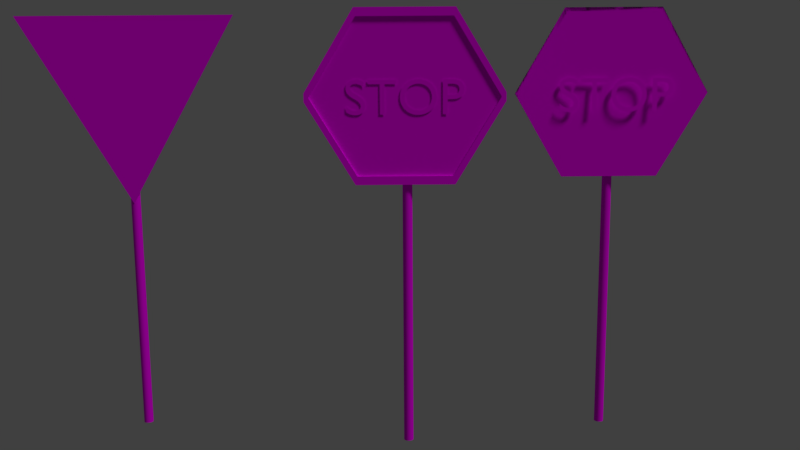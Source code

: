 # Source: stop_sign.blend  (saved by Blender 2.79.0; exported with 4.5.12 LTS)
import bpy
from mathutils import Matrix  # noqa: F401  (used for matrix-valued properties, if any)

bpy.ops.wm.read_factory_settings(use_empty=True)
scene = bpy.context.scene
scene.name = 'Scene'

# ---- collections
col_collection_1 = bpy.data.collections.new('Collection 1'); scene.collection.children.link(col_collection_1)

# ---- images (referenced by path relative to the original .blend; pixels are not part of the script)
import os
ASSET_DIR = os.environ.get("B2B_ASSET_DIR", "")  # directory of the original .blend (textures are referenced by path, not embedded)
HERE = os.path.dirname(os.path.abspath(__file__))  # packed textures are extracted next to this script under _unpacked/

def load_image(name, relpath, width, height, colorspace="sRGB"):
    """Load a texture the original file referenced (path relative to the .blend, or extracted next to this script)."""
    p = next((c for c in (os.path.join(HERE, relpath), os.path.join(ASSET_DIR, relpath)) if relpath and os.path.exists(c)), "")
    if p:
        img = bpy.data.images.load(p, check_existing=True)
        img.name = name
    else:  # same state as the original file: an image datablock whose file is absent (Cycles renders it pink)
        img = bpy.data.images.new(name, width, height)
        img.source = "FILE"
        img.filepath = "//" + (relpath or name)
    img.colorspace_settings.name = colorspace
    return img
img_pallet_png_001 = load_image('pallet.png.001', 'pallet.png', 1024, 1024, 'sRGB')

# ---- materials (node trees are filled in below, after node groups)
mat_texture = bpy.data.materials.new('Texture')
mat_texture.alpha_threshold = 0.0
mat_texture.roughness = 0.5

# ---- material node trees
mat_texture.use_nodes = True; mat_texture.node_tree.nodes.clear()
_N = mat_texture.node_tree.nodes; _L = mat_texture.node_tree.links
n0 = _N.new('ShaderNodeOutputMaterial'); n0.name = 'Material Output'; n0.location = (300, 300)
n1 = _N.new('ShaderNodeBsdfDiffuse'); n1.name = 'Diffuse BSDF'; n1.location = (10, 300)
n2 = _N.new('ShaderNodeTexImage'); n2.name = 'Image Texture'; n2.location = (-180, 300)
n2.width = 140
n2.image = img_pallet_png_001
_L.new(n1.outputs[0], n0.inputs[0])
_L.new(n2.outputs[0], n1.inputs[0])
n0.is_active_output = True

# ---- world
world_world = bpy.data.worlds.new('World'); scene.world = world_world
world_world.color = (0.05088, 0.05088, 0.05088)
world_world.use_sun_shadow = False
world_world.sun_shadow_jitter_overblur = 0.0
world_world.cycles.sampling_method = 'MANUAL'

# ---- cameras
cam_camera = bpy.data.cameras.new('Camera')
cam_camera.clip_end = 100.0
cam_camera.lens = 35.0
cam_camera.sensor_width = 32.0
cam_camera.sensor_height = 18.0
cam_camera.ortho_scale = 7.314
cam_camera.dof.focus_distance = 0.0

# ---- lights
light_lamp = bpy.data.lights.new('Lamp', 'SUN')
light_lamp.transmission_factor = 0.0
light_lamp.cutoff_distance = 30.0
light_lamp.angle = 0.1993
light_lamp.energy = 1.0
light_lamp.shadow_buffer_clip_start = 1.001
light_lamp.shadow_soft_size = 0.1
light_lamp.shadow_cascade_max_distance = 1000.0

# ---- meshes
me_cylinder_002 = bpy.data.meshes.new('Cylinder.002')
me_cylinder_002.from_pydata([(0.0, 1.0, -1.0), (0.0, 1.0, 1.0), (0.1951, 0.9808, -1.0), (0.1951, 0.9808, 1.0), (0.3827, 0.9239, -1.0), (0.3827, 0.9239, 1.0), (0.5556, 0.8315, -1.0), (0.5556, 0.8315, 1.0), (0.7071, 0.7071, -1.0), (0.7071, 0.7071, 1.0), (0.8315, 0.5556, -1.0), (0.8315, 0.5556, 1.0), (0.9239, 0.3827, -1.0), (0.9239, 0.3827, 1.0), (0.9808, 0.1951, -1.0), (0.9808, 0.1951, 1.0), (1.0, 7.55e-08, -1.0), (1.0, 7.55e-08, 1.0), (0.9808, -0.1951, -1.0), (0.9808, -0.1951, 1.0), (0.9239, -0.3827, -1.0), (0.9239, -0.3827, 1.0), (0.8315, -0.5556, -1.0), (0.8315, -0.5556, 1.0), (0.7071, -0.7071, -1.0), (0.7071, -0.7071, 1.0), (0.5556, -0.8315, -1.0), (0.5556, -0.8315, 1.0), (0.3827, -0.9239, -1.0), (0.3827, -0.9239, 1.0), (0.1951, -0.9808, -1.0), (0.1951, -0.9808, 1.0), (-3.258e-07, -1.0, -1.0), (-3.258e-07, -1.0, 1.0), (-0.1951, -0.9808, -1.0), (-0.1951, -0.9808, 1.0), (-0.3827, -0.9239, -1.0), (-0.3827, -0.9239, 1.0), (-0.5556, -0.8315, -1.0), (-0.5556, -0.8315, 1.0), (-0.7071, -0.7071, -1.0), (-0.7071, -0.7071, 1.0), (-0.8315, -0.5556, -1.0), (-0.8315, -0.5556, 1.0), (-0.9239, -0.3827, -1.0), (-0.9239, -0.3827, 1.0), (-0.9808, -0.1951, -1.0), (-0.9808, -0.1951, 1.0), (-1.0, 9.656e-07, -1.0), (-1.0, 9.656e-07, 1.0), (-0.9808, 0.1951, -1.0), (-0.9808, 0.1951, 1.0), (-0.9239, 0.3827, -1.0), (-0.9239, 0.3827, 1.0), (-0.8315, 0.5556, -1.0), (-0.8315, 0.5556, 1.0), (-0.7071, 0.7071, -1.0), (-0.7071, 0.7071, 1.0), (-0.5556, 0.8315, -1.0), (-0.5556, 0.8315, 1.0), (-0.3827, 0.9239, -1.0), (-0.3827, 0.9239, 1.0), (-0.1951, 0.9808, -1.0), (-0.1951, 0.9808, 1.0), (-7.05, -1.433, 1.131), (-7.05, -1.433, 0.938), (-8.03, -1.433, 0.938), (-8.03, -1.433, 1.021), (-9.05, -1.433, 1.021), (-9.427, -1.433, 1.022), (-9.769, -1.433, 1.023), (-10.08, -1.433, 1.025), (-10.35, -1.433, 1.029), (-10.59, -1.433, 1.032), (-10.79, -1.433, 1.037), (-10.96, -1.433, 1.042), (-11.1, -1.433, 1.048), (-11.21, -1.433, 1.054), (-11.29, -1.433, 1.061), (-11.33, -1.433, 1.068), (-11.35, -1.433, 1.075), (-11.34, -1.433, 1.083), (-11.29, -1.433, 1.09), (-11.22, -1.433, 1.097), (-11.12, -1.433, 1.103), (-10.99, -1.433, 1.109), (-10.82, -1.433, 1.114), (-10.63, -1.433, 1.119), (-10.4, -1.433, 1.123), (-10.15, -1.433, 1.126), (-9.858, -1.433, 1.129), (-9.535, -1.433, 1.13), (-9.18, -1.433, 1.131), (-8.03, -1.433, 1.106), (-9.18, -1.433, 1.106), (-9.389, -1.433, 1.105), (-9.575, -1.433, 1.104), (-9.736, -1.433, 1.103), (-9.876, -1.433, 1.101), (-9.995, -1.433, 1.099), (-10.09, -1.433, 1.096), (-10.17, -1.433, 1.093), (-10.24, -1.433, 1.09), (-10.28, -1.433, 1.087), (-10.32, -1.433, 1.083), (-10.33, -1.433, 1.08), (-10.34, -1.433, 1.076), (-10.33, -1.433, 1.072), (-10.3, -1.433, 1.067), (-10.25, -1.433, 1.064), (-10.19, -1.433, 1.06), (-10.11, -1.433, 1.057), (-10.01, -1.433, 1.054), (-9.901, -1.433, 1.052), (-9.775, -1.433, 1.05), (-9.635, -1.433, 1.048), (-9.482, -1.433, 1.047), (-9.317, -1.433, 1.046), (-9.14, -1.433, 1.046), (-8.03, -1.433, 1.046), (1.43, -1.433, 1.034), (1.401, -1.433, 1.021), (1.316, -1.433, 1.009), (1.175, -1.433, 0.9968), (0.9823, -1.433, 0.9854), (0.7387, -1.433, 0.9749), (0.4467, -1.433, 0.9653), (0.1081, -1.433, 0.9568), (-0.2748, -1.433, 0.9495), (-0.7001, -1.433, 0.9436), (-1.166, -1.433, 0.9392), (-1.67, -1.433, 0.9364), (-2.21, -1.433, 0.9355), (-2.767, -1.433, 0.9364), (-3.285, -1.433, 0.9392), (-3.761, -1.433, 0.9436), (-4.193, -1.433, 0.9495), (-4.58, -1.433, 0.9568), (-4.921, -1.433, 0.9654), (-5.213, -1.433, 0.975), (-5.456, -1.433, 0.9856), (-5.648, -1.433, 0.9969), (-5.787, -1.433, 1.009), (-5.871, -1.433, 1.021), (-5.9, -1.433, 1.034), (-5.87, -1.433, 1.047), (-5.784, -1.433, 1.06), (-5.643, -1.433, 1.072), (-5.448, -1.433, 1.084), (-5.203, -1.433, 1.094), (-4.908, -1.433, 1.104), (-4.567, -1.433, 1.112), (-4.181, -1.433, 1.119), (-3.752, -1.433, 1.125), (-3.283, -1.433, 1.129), (-2.774, -1.433, 1.132), (-2.23, -1.433, 1.133), (-1.693, -1.433, 1.132), (-1.191, -1.433, 1.129), (-0.7254, -1.433, 1.125), (-0.2985, -1.433, 1.119), (0.08715, -1.433, 1.112), (0.4292, -1.433, 1.104), (0.7251, -1.433, 1.094), (0.9726, -1.433, 1.084), (1.169, -1.433, 1.072), (1.313, -1.433, 1.06), (1.401, -1.433, 1.047), (0.4204, -1.433, 1.034), (0.3973, -1.433, 1.045), (0.3297, -1.433, 1.054), (0.2201, -1.433, 1.064), (0.07114, -1.433, 1.072), (-0.1146, -1.433, 1.08), (-0.3346, -1.433, 1.087), (-0.5863, -1.433, 1.093), (-0.867, -1.433, 1.098), (-1.174, -1.433, 1.102), (-1.506, -1.433, 1.105), (-1.858, -1.433, 1.107), (-2.23, -1.433, 1.108), (-2.603, -1.433, 1.107), (-2.958, -1.433, 1.105), (-3.291, -1.433, 1.102), (-3.599, -1.433, 1.098), (-3.881, -1.433, 1.093), (-4.133, -1.433, 1.087), (-4.354, -1.433, 1.08), (-4.54, -1.433, 1.072), (-4.689, -1.433, 1.064), (-4.799, -1.433, 1.054), (-4.866, -1.433, 1.045), (-4.89, -1.433, 1.034), (-4.866, -1.433, 1.024), (-4.799, -1.433, 1.014), (-4.689, -1.433, 1.005), (-4.54, -1.433, 0.9965), (-4.354, -1.433, 0.9888), (-4.133, -1.433, 0.9818), (-3.881, -1.433, 0.9757), (-3.599, -1.433, 0.9705), (-3.291, -1.433, 0.9664), (-2.958, -1.433, 0.9634), (-2.603, -1.433, 0.9615), (-2.23, -1.433, 0.9609), (-1.858, -1.433, 0.9615), (-1.506, -1.433, 0.9634), (-1.174, -1.433, 0.9664), (-0.867, -1.433, 0.9705), (-0.5863, -1.433, 0.9757), (-0.3346, -1.433, 0.9818), (-0.1146, -1.433, 0.9888), (0.07114, -1.433, 0.9965), (0.2201, -1.433, 1.005), (0.3297, -1.433, 1.014), (0.3973, -1.433, 1.024), (2.05, -1.433, 1.131), (7.75, -1.433, 1.131), (7.75, -1.433, 1.106), (5.39, -1.433, 1.106), (5.39, -1.433, 0.938), (4.41, -1.433, 0.938), (4.41, -1.433, 1.106), (2.05, -1.433, 1.106), (8.51, -1.433, 1.12), (8.631, -1.433, 1.122), (8.754, -1.433, 1.124), (8.877, -1.433, 1.125), (9.002, -1.433, 1.127), (9.128, -1.433, 1.128), (9.255, -1.433, 1.13), (9.383, -1.433, 1.131), (9.512, -1.433, 1.132), (9.641, -1.433, 1.132), (9.771, -1.433, 1.133), (9.9, -1.433, 1.133), (10.03, -1.433, 1.133), (10.33, -1.433, 1.133), (10.62, -1.433, 1.131), (10.88, -1.433, 1.129), (11.12, -1.433, 1.127), (11.34, -1.433, 1.123), (11.53, -1.433, 1.119), (11.7, -1.433, 1.114), (11.84, -1.433, 1.109), (11.95, -1.433, 1.103), (12.03, -1.433, 1.096), (12.08, -1.433, 1.089), (12.1, -1.433, 1.082), (12.04, -1.433, 1.069), (11.88, -1.433, 1.059), (11.64, -1.433, 1.05), (11.34, -1.433, 1.042), (10.99, -1.433, 1.035), (10.63, -1.433, 1.028), (10.26, -1.433, 1.022), (9.915, -1.433, 1.016), (9.611, -1.433, 1.009), (9.369, -1.433, 1.002), (9.208, -1.433, 0.9938), (9.15, -1.433, 0.9846), (9.158, -1.433, 0.9818), (9.18, -1.433, 0.9791), (9.217, -1.433, 0.9763), (9.269, -1.433, 0.9735), (9.337, -1.433, 0.9709), (9.42, -1.433, 0.9684), (9.52, -1.433, 0.9662), (9.635, -1.433, 0.9642), (9.766, -1.433, 0.9626), (9.914, -1.433, 0.9614), (10.08, -1.433, 0.9606), (10.26, -1.433, 0.9603), (10.43, -1.433, 0.9605), (10.59, -1.433, 0.9611), (10.75, -1.433, 0.9621), (10.91, -1.433, 0.9635), (11.07, -1.433, 0.9653), (11.22, -1.433, 0.9675), (11.37, -1.433, 0.9701), (11.52, -1.433, 0.973), (11.66, -1.433, 0.9763), (11.8, -1.433, 0.9799), (11.93, -1.433, 0.9839), (12.06, -1.433, 0.9883), (12.06, -1.433, 0.9532), (11.92, -1.433, 0.9503), (11.77, -1.433, 0.9477), (11.63, -1.433, 0.9453), (11.48, -1.433, 0.9432), (11.32, -1.433, 0.9414), (11.17, -1.433, 0.9398), (11.01, -1.433, 0.9385), (10.85, -1.433, 0.9374), (10.68, -1.433, 0.9365), (10.51, -1.433, 0.9359), (10.33, -1.433, 0.9356), (10.15, -1.433, 0.9355), (9.882, -1.433, 0.9359), (9.627, -1.433, 0.9372), (9.388, -1.433, 0.9394), (9.166, -1.433, 0.9423), (8.964, -1.433, 0.9459), (8.783, -1.433, 0.9502), (8.625, -1.433, 0.9552), (8.491, -1.433, 0.9607), (8.384, -1.433, 0.9668), (8.305, -1.433, 0.9733), (8.257, -1.433, 0.9803), (8.24, -1.433, 0.9877), (8.298, -1.433, 1.002), (8.459, -1.433, 1.014), (8.701, -1.433, 1.024), (9.005, -1.433, 1.032), (9.35, -1.433, 1.039), (9.715, -1.433, 1.046), (10.08, -1.433, 1.052), (10.43, -1.433, 1.057), (10.73, -1.433, 1.063), (10.97, -1.433, 1.07), (11.13, -1.433, 1.077), (11.19, -1.433, 1.085), (11.18, -1.433, 1.089), (11.15, -1.433, 1.092), (11.11, -1.433, 1.095), (11.05, -1.433, 1.097), (10.98, -1.433, 1.1), (10.89, -1.433, 1.102), (10.78, -1.433, 1.104), (10.67, -1.433, 1.105), (10.54, -1.433, 1.107), (10.41, -1.433, 1.107), (10.26, -1.433, 1.108), (10.11, -1.433, 1.108), (9.993, -1.433, 1.108), (9.872, -1.433, 1.108), (9.748, -1.433, 1.107), (9.62, -1.433, 1.106), (9.489, -1.433, 1.105), (9.355, -1.433, 1.104), (9.219, -1.433, 1.102), (9.081, -1.433, 1.1), (8.94, -1.433, 1.098), (8.798, -1.433, 1.095), (8.655, -1.433, 1.092), (8.51, -1.433, 1.088), (-9.609, -0.7147, 1.523), (10.39, -0.7147, 1.523), (-9.609, -0.7147, 0.5437), (10.39, -0.7147, 0.5437), (-9.609, -1.715, 0.5437), (-9.609, -1.715, 1.523), (9.992, -1.715, 1.474), (10.39, -1.715, 0.5437), (-19.61, -0.7147, 1.009), (-19.61, -0.7147, 1.058), (-18.61, -1.715, 1.03), (-18.61, -1.715, 1.037), (20.39, -0.7147, 1.058), (20.39, -0.7147, 1.009), (19.39, -1.715, 1.037), (19.39, -1.715, 1.03), (-9.209, -1.715, 1.474), (10.39, -1.715, 1.523), (9.992, -1.715, 0.5927), (-9.209, -1.715, 0.5927), (-19.61, -1.715, 1.009), (-19.61, -1.715, 1.058), (20.39, -1.715, 1.058), (20.39, -1.715, 1.009), (-9.209, -1.215, 0.5927), (-9.209, -1.215, 1.474), (9.992, -1.215, 1.474), (9.992, -1.215, 0.5927), (-18.61, -1.215, 1.03), (-18.61, -1.215, 1.037), (19.39, -1.215, 1.037), (19.39, -1.215, 1.03)], [], [(0, 1, 3, 2), (2, 3, 5, 4), (4, 5, 7, 6), (6, 7, 9, 8), (8, 9, 11, 10), (10, 11, 13, 12), (12, 13, 15, 14), (14, 15, 17, 16), (16, 17, 19, 18), (18, 19, 21, 20), (20, 21, 23, 22), (22, 23, 25, 24), (24, 25, 27, 26), (26, 27, 29, 28), (28, 29, 31, 30), (30, 31, 33, 32), (32, 33, 35, 34), (34, 35, 37, 36), (36, 37, 39, 38), (38, 39, 41, 40), (40, 41, 43, 42), (42, 43, 45, 44), (44, 45, 47, 46), (46, 47, 49, 48), (48, 49, 51, 50), (50, 51, 53, 52), (52, 53, 55, 54), (54, 55, 57, 56), (56, 57, 59, 58), (58, 59, 61, 60), (3, 1, 63, 61, 59, 57, 55, 53, 51, 49, 47, 45, 43, 41, 39, 37, 35, 33, 31, 29, 27, 25, 23, 21, 19, 17, 15, 13, 11, 9, 7, 5), (60, 61, 63, 62), (62, 63, 1, 0), (0, 2, 4, 6, 8, 10, 12, 14, 16, 18, 20, 22, 24, 26, 28, 30, 32, 34, 36, 38, 40, 42, 44, 46, 48, 50, 52, 54, 56, 58, 60, 62), (65, 64, 93), (93, 64, 92), (93, 92, 91), (93, 91, 90), (93, 90, 89), (93, 89, 88), (93, 88, 87), (93, 87, 86), (93, 86, 85), (93, 85, 94), (94, 85, 84), (65, 93, 119), (95, 94, 84), (96, 95, 84), (97, 96, 84), (97, 84, 83), (98, 97, 83), (99, 98, 83), (100, 99, 83), (100, 83, 82), (101, 100, 82), (102, 101, 82), (103, 102, 82), (103, 82, 81), (104, 103, 81), (105, 104, 81), (105, 81, 80), (106, 105, 80), (107, 106, 80), (107, 80, 79), (108, 107, 79), (108, 79, 78), (109, 108, 78), (110, 109, 78), (110, 78, 77), (111, 110, 77), (112, 111, 77), (112, 77, 76), (113, 112, 76), (114, 113, 76), (115, 114, 76), (116, 115, 76), (116, 76, 75), (117, 116, 75), (118, 117, 75), (65, 119, 67), (67, 119, 118), (67, 118, 75), (67, 75, 74), (67, 74, 73), (67, 73, 72), (67, 72, 71), (67, 71, 70), (67, 70, 69), (67, 69, 68), (65, 67, 66), (157, 156, 155), (157, 155, 154), (158, 157, 154), (158, 154, 153), (159, 158, 153), (159, 153, 152), (160, 159, 152), (160, 152, 151), (161, 160, 151), (161, 151, 150), (162, 161, 180), (180, 161, 150), (162, 180, 179), (181, 180, 150), (182, 181, 150), (162, 179, 178), (183, 182, 150), (162, 178, 177), (183, 150, 149), (163, 162, 177), (184, 183, 149), (163, 177, 176), (185, 184, 149), (163, 176, 175), (185, 149, 148), (164, 163, 175), (186, 185, 148), (164, 175, 174), (187, 186, 148), (164, 174, 173), (187, 148, 147), (165, 164, 173), (188, 187, 147), (165, 173, 172), (188, 147, 146), (166, 165, 172), (189, 188, 146), (166, 172, 171), (190, 189, 146), (166, 171, 170), (190, 146, 145), (167, 166, 170), (191, 190, 145), (167, 170, 169), (191, 145, 144), (120, 167, 169), (192, 191, 144), (120, 169, 168), (121, 120, 168), (121, 168, 215), (193, 192, 144), (193, 144, 143), (121, 215, 214), (194, 193, 143), (194, 143, 142), (122, 121, 214), (122, 214, 213), (195, 194, 142), (195, 142, 141), (123, 122, 213), (196, 195, 141), (123, 213, 212), (196, 141, 140), (124, 123, 212), (197, 196, 140), (124, 212, 211), (198, 197, 140), (124, 211, 210), (198, 140, 139), (125, 124, 210), (199, 198, 139), (125, 210, 209), (200, 199, 139), (125, 209, 208), (200, 139, 138), (126, 125, 208), (201, 200, 138), (126, 208, 207), (202, 201, 138), (126, 207, 206), (202, 138, 137), (127, 126, 206), (203, 202, 137), (127, 206, 205), (204, 203, 137), (127, 205, 204), (127, 204, 137), (127, 137, 136), (128, 127, 136), (128, 136, 135), (129, 128, 135), (129, 135, 134), (130, 129, 134), (130, 134, 133), (131, 130, 133), (131, 133, 132), (218, 217, 216), (218, 216, 223), (219, 218, 223), (220, 219, 222), (222, 219, 223), (220, 222, 221), (237, 236, 235), (237, 235, 234), (237, 234, 233), (238, 237, 233), (238, 233, 232), (238, 232, 231), (239, 238, 231), (239, 231, 230), (239, 230, 229), (240, 239, 229), (240, 229, 228), (240, 228, 227), (241, 240, 227), (241, 227, 226), (241, 226, 225), (242, 241, 225), (242, 225, 224), (242, 224, 337), (337, 224, 338), (338, 224, 339), (339, 224, 340), (340, 224, 341), (341, 224, 342), (342, 224, 343), (343, 224, 344), (344, 224, 345), (243, 242, 335), (335, 242, 336), (336, 242, 337), (244, 243, 333), (333, 243, 334), (334, 243, 335), (245, 244, 332), (332, 244, 333), (245, 332, 331), (245, 331, 330), (245, 330, 329), (245, 329, 328), (245, 328, 327), (246, 245, 327), (246, 327, 326), (246, 326, 325), (246, 325, 324), (247, 246, 324), (247, 324, 323), (247, 323, 322), (248, 247, 322), (248, 322, 321), (248, 321, 320), (249, 248, 320), (249, 320, 319), (249, 319, 318), (250, 249, 318), (250, 318, 317), (251, 250, 317), (251, 317, 316), (251, 316, 315), (252, 251, 315), (252, 315, 314), (253, 252, 314), (253, 314, 313), (254, 253, 313), (254, 313, 312), (255, 254, 312), (255, 312, 311), (256, 255, 311), (257, 256, 311), (257, 311, 310), (258, 257, 310), (259, 258, 310), (259, 310, 309), (260, 259, 309), (285, 284, 283), (260, 309, 308), (261, 260, 308), (285, 283, 282), (262, 261, 308), (262, 308, 307), (285, 282, 281), (263, 262, 307), (285, 281, 280), (264, 263, 307), (265, 264, 307), (265, 307, 306), (285, 280, 279), (266, 265, 306), (285, 279, 278), (267, 266, 306), (285, 278, 277), (267, 306, 305), (268, 267, 305), (285, 277, 276), (269, 268, 305), (285, 276, 275), (270, 269, 305), (285, 275, 274), (271, 270, 305), (285, 274, 273), (271, 305, 304), (272, 271, 304), (285, 273, 272), (285, 272, 304), (285, 304, 303), (286, 285, 303), (287, 286, 303), (287, 303, 302), (288, 287, 302), (288, 302, 301), (289, 288, 301), (290, 289, 301), (290, 301, 300), (291, 290, 300), (292, 291, 300), (292, 300, 299), (293, 292, 299), (294, 293, 299), (294, 299, 298), (295, 294, 298), (296, 295, 298), (296, 298, 297), (346, 347, 349, 348), (356, 374, 375, 357), (349, 353, 350, 348), (346, 351, 363, 347), (363, 368, 358, 347), (350, 366, 354, 348), (354, 366, 367, 355), (357, 375, 371, 362), (348, 354, 355, 346), (346, 355, 367, 351), (358, 368, 369, 359), (352, 372, 376, 360), (347, 358, 359, 349), (349, 359, 369, 353), (352, 363, 351, 362), (365, 350, 353, 364), (357, 367, 366, 356), (356, 366, 350, 365), (362, 351, 367, 357), (361, 369, 368, 360), (360, 368, 363, 352), (364, 353, 369, 361), (371, 370, 373, 372), (371, 375, 374, 370), (373, 377, 376, 372), (362, 371, 372, 352), (361, 377, 373, 364), (360, 376, 377, 361), (365, 370, 374, 356), (364, 373, 370, 365)])
_uv = me_cylinder_002.uv_layers.new(name='UVMap')
_uv.uv.foreach_set('vector', [0.9452, 0.3896, 0.9452, 0.3851, 0.9472, 0.3851, 0.9472, 0.3896, 0.9472, 0.3896, 0.9472, 0.3851, 0.949, 0.3851, 0.949, 0.3896, 0.949, 0.3896, 0.949, 0.3851, 0.9508, 0.3851, 0.9508, 0.3896, 0.9508, 0.3896, 0.9508, 0.3851, 0.9524, 0.3851, 0.9524, 0.3896, 0.9524, 0.3806, 0.9524, 0.3851, 0.9509, 0.3851, 0.9509, 0.3806, 0.9509, 0.3806, 0.9509, 0.3851, 0.9492, 0.3851, 0.9492, 0.3806, 0.9492, 0.3806, 0.9492, 0.3851, 0.9473, 0.3851, 0.9473, 0.3806, 0.9473, 0.3806, 0.9473, 0.3851, 0.9454, 0.3851, 0.9454, 0.3806, 0.9454, 0.3806, 0.9454, 0.3851, 0.9435, 0.3851, 0.9435, 0.3806, 0.9435, 0.3806, 0.9435, 0.3851, 0.9416, 0.3851, 0.9416, 0.3806, 0.9416, 0.3806, 0.9416, 0.3851, 0.9399, 0.3851, 0.9399, 0.3806, 0.9399, 0.3806, 0.9399, 0.3851, 0.9384, 0.3851, 0.9384, 0.3806, 0.9245, 0.3851, 0.9245, 0.3806, 0.926, 0.3806, 0.926, 0.3851, 0.926, 0.3851, 0.926, 0.3806, 0.9277, 0.3806, 0.9277, 0.3851, 0.9277, 0.3851, 0.9277, 0.3806, 0.9295, 0.3806, 0.9295, 0.3851, 0.9295, 0.3851, 0.9295, 0.3806, 0.9315, 0.3806, 0.9315, 0.3851, 0.9315, 0.3851, 0.9315, 0.3806, 0.9334, 0.3806, 0.9334, 0.3851, 0.9334, 0.3851, 0.9334, 0.3806, 0.9352, 0.3806, 0.9352, 0.3851, 0.9352, 0.3851, 0.9352, 0.3806, 0.9369, 0.3806, 0.9369, 0.3851, 0.9369, 0.3851, 0.9369, 0.3806, 0.9384, 0.3806, 0.9384, 0.3851, 0.9384, 0.3851, 0.9384, 0.3896, 0.9369, 0.3896, 0.9369, 0.3851, 0.9369, 0.3851, 0.9369, 0.3896, 0.9352, 0.3896, 0.9352, 0.3851, 0.9352, 0.3851, 0.9352, 0.3896, 0.9334, 0.3896, 0.9334, 0.3851, 0.9334, 0.3851, 0.9334, 0.3896, 0.9315, 0.3896, 0.9315, 0.3851, 0.9315, 0.3851, 0.9315, 0.3896, 0.9295, 0.3896, 0.9295, 0.3851, 0.9295, 0.3851, 0.9295, 0.3896, 0.9277, 0.3896, 0.9277, 0.3851, 0.9277, 0.3851, 0.9277, 0.3896, 0.926, 0.3896, 0.926, 0.3851, 0.926, 0.3851, 0.926, 0.3896, 0.9245, 0.3896, 0.9245, 0.3851, 0.9384, 0.3896, 0.9384, 0.3851, 0.9399, 0.3851, 0.9399, 0.3896, 0.9399, 0.3896, 0.9399, 0.3851, 0.9415, 0.3851, 0.9415, 0.3896, 0.9333, 0.3762, 0.9314, 0.3761, 0.9297, 0.3759, 0.928, 0.3757, 0.9267, 0.3754, 0.9256, 0.375, 0.9249, 0.3746, 0.9245, 0.3742, 0.9245, 0.3737, 0.9249, 0.3733, 0.9256, 0.3729, 0.9267, 0.3725, 0.928, 0.3722, 0.9297, 0.372, 0.9314, 0.3718, 0.9333, 0.3717, 0.9353, 0.3717, 0.9372, 0.3718, 0.939, 0.372, 0.9406, 0.3722, 0.9419, 0.3725, 0.943, 0.3729, 0.9438, 0.3733, 0.9441, 0.3737, 0.9441, 0.3742, 0.9438, 0.3746, 0.943, 0.375, 0.9419, 0.3754, 0.9406, 0.3757, 0.939, 0.3759, 0.9372, 0.3761, 0.9353, 0.3762, 0.9415, 0.3896, 0.9415, 0.3851, 0.9433, 0.3851, 0.9433, 0.3896, 0.9433, 0.3896, 0.9433, 0.3851, 0.9452, 0.3851, 0.9452, 0.3896, 0.9256, 0.3774, 0.9267, 0.377, 0.928, 0.3767, 0.9297, 0.3764, 0.9314, 0.3763, 0.9333, 0.3762, 0.9353, 0.3762, 0.9372, 0.3763, 0.939, 0.3764, 0.9406, 0.3767, 0.9419, 0.377, 0.943, 0.3774, 0.9438, 0.3778, 0.9441, 0.3782, 0.9441, 0.3786, 0.9438, 0.3791, 0.943, 0.3795, 0.9419, 0.3798, 0.9406, 0.3802, 0.939, 0.3804, 0.9372, 0.3806, 0.9353, 0.3806, 0.9333, 0.3806, 0.9314, 0.3806, 0.9297, 0.3804, 0.928, 0.3802, 0.9267, 0.3798, 0.9256, 0.3795, 0.9249, 0.3791, 0.9245, 0.3786, 0.9245, 0.3782, 0.9249, 0.3778, 0.8794, 0.6417, 0.8775, 0.6417, 0.8777, 0.6395, 0.8777, 0.6395, 0.8775, 0.6417, 0.8775, 0.6369, 0.8777, 0.6395, 0.8775, 0.6369, 0.8775, 0.6361, 0.8777, 0.6395, 0.8775, 0.6361, 0.8775, 0.6354, 0.8777, 0.6395, 0.8775, 0.6354, 0.8775, 0.6347, 0.8777, 0.6395, 0.8775, 0.6347, 0.8776, 0.6342, 0.8777, 0.6395, 0.8776, 0.6342, 0.8776, 0.6336, 0.8777, 0.6395, 0.8776, 0.6336, 0.8776, 0.6332, 0.8777, 0.6395, 0.8776, 0.6332, 0.8777, 0.6328, 0.8777, 0.6395, 0.8777, 0.6328, 0.8777, 0.6369, 0.8777, 0.6369, 0.8777, 0.6328, 0.8777, 0.6326, 0.8794, 0.6417, 0.8777, 0.6395, 0.8783, 0.6395, 0.9546, 0.385, 0.9546, 0.3855, 0.9546, 0.3812, 0.8777, 0.636, 0.8777, 0.6364, 0.8777, 0.6326, 0.8777, 0.6356, 0.8777, 0.636, 0.8777, 0.6326, 0.8777, 0.6356, 0.8777, 0.6326, 0.8778, 0.6323, 0.8778, 0.6353, 0.8777, 0.6356, 0.8778, 0.6323, 0.8778, 0.6351, 0.8778, 0.6353, 0.8778, 0.6323, 0.8778, 0.6348, 0.8778, 0.6351, 0.8778, 0.6323, 0.8778, 0.6348, 0.8778, 0.6323, 0.8779, 0.6322, 0.8778, 0.6347, 0.8778, 0.6348, 0.8779, 0.6322, 0.8779, 0.6345, 0.8778, 0.6347, 0.8779, 0.6322, 0.8779, 0.6344, 0.8779, 0.6345, 0.8779, 0.6322, 0.8779, 0.6344, 0.8779, 0.6322, 0.878, 0.6321, 0.8779, 0.6343, 0.8779, 0.6344, 0.878, 0.6321, 0.878, 0.6343, 0.8779, 0.6343, 0.878, 0.6321, 0.878, 0.6343, 0.878, 0.6321, 0.878, 0.632, 0.878, 0.6343, 0.878, 0.6343, 0.878, 0.632, 0.8781, 0.6343, 0.878, 0.6343, 0.878, 0.632, 0.8781, 0.6343, 0.878, 0.632, 0.8781, 0.6321, 0.8781, 0.6344, 0.8781, 0.6343, 0.8781, 0.6321, 0.8781, 0.6344, 0.8781, 0.6321, 0.8782, 0.6322, 0.8781, 0.6345, 0.8781, 0.6344, 0.8782, 0.6322, 0.8782, 0.6346, 0.8781, 0.6345, 0.8782, 0.6322, 0.8782, 0.6346, 0.8782, 0.6322, 0.8782, 0.6323, 0.8782, 0.6348, 0.8782, 0.6346, 0.8782, 0.6323, 0.8782, 0.635, 0.8782, 0.6348, 0.8782, 0.6323, 0.8782, 0.635, 0.8782, 0.6323, 0.8783, 0.6326, 0.8783, 0.6353, 0.8782, 0.635, 0.8783, 0.6326, 0.8783, 0.6356, 0.8783, 0.6353, 0.8783, 0.6326, 0.8783, 0.6359, 0.8783, 0.6356, 0.8783, 0.6326, 0.8783, 0.6362, 0.8783, 0.6359, 0.8783, 0.6326, 0.8783, 0.6362, 0.8783, 0.6326, 0.8784, 0.6329, 0.8783, 0.6366, 0.8783, 0.6362, 0.8784, 0.6329, 0.8783, 0.637, 0.8783, 0.6366, 0.8784, 0.6329, 0.8794, 0.6417, 0.8783, 0.6395, 0.8786, 0.6395, 0.8786, 0.6395, 0.8783, 0.6395, 0.8783, 0.637, 0.8786, 0.6395, 0.8783, 0.637, 0.8784, 0.6329, 0.8786, 0.6395, 0.8784, 0.6329, 0.8784, 0.6333, 0.8786, 0.6395, 0.8784, 0.6333, 0.8784, 0.6337, 0.8786, 0.6395, 0.8784, 0.6337, 0.8785, 0.6343, 0.8786, 0.6395, 0.8785, 0.6343, 0.8785, 0.6349, 0.8786, 0.6395, 0.8785, 0.6349, 0.8785, 0.6356, 0.8786, 0.6395, 0.8785, 0.6356, 0.8786, 0.6363, 0.8786, 0.6395, 0.8786, 0.6363, 0.8786, 0.6372, 0.8794, 0.6417, 0.8786, 0.6395, 0.8794, 0.6395, 0.8755, 0.6415, 0.8755, 0.6403, 0.8755, 0.639, 0.8755, 0.6415, 0.8755, 0.639, 0.8756, 0.6379, 0.8755, 0.6426, 0.8755, 0.6415, 0.8756, 0.6379, 0.8755, 0.6426, 0.8756, 0.6379, 0.8756, 0.6368, 0.8756, 0.6436, 0.8755, 0.6426, 0.8756, 0.6368, 0.8756, 0.6436, 0.8756, 0.6368, 0.8757, 0.6359, 0.8756, 0.6446, 0.8756, 0.6436, 0.8757, 0.6359, 0.8756, 0.6446, 0.8757, 0.6359, 0.8758, 0.635, 0.8757, 0.6454, 0.8756, 0.6446, 0.8758, 0.635, 0.8757, 0.6454, 0.8758, 0.635, 0.8759, 0.6343, 0.8758, 0.6462, 0.8757, 0.6454, 0.8758, 0.6403, 0.8758, 0.6403, 0.8757, 0.6454, 0.8759, 0.6343, 0.9526, 0.3948, 0.9526, 0.3889, 0.9526, 0.3897, 0.9527, 0.388, 0.9526, 0.3889, 0.9527, 0.3829, 0.8758, 0.6386, 0.8758, 0.6394, 0.8759, 0.6343, 0.8758, 0.6462, 0.8758, 0.6411, 0.8758, 0.6419, 0.8759, 0.6379, 0.8758, 0.6386, 0.8759, 0.6343, 0.8758, 0.6462, 0.8758, 0.6419, 0.8758, 0.6426, 0.8759, 0.6379, 0.8759, 0.6343, 0.876, 0.6336, 0.8759, 0.6469, 0.8758, 0.6462, 0.8758, 0.6426, 0.8759, 0.6372, 0.8759, 0.6379, 0.876, 0.6336, 0.8759, 0.6469, 0.8758, 0.6426, 0.8759, 0.6433, 0.876, 0.6366, 0.8759, 0.6372, 0.876, 0.6336, 0.8759, 0.6469, 0.8759, 0.6433, 0.8759, 0.6439, 0.876, 0.6366, 0.876, 0.6336, 0.8761, 0.633, 0.876, 0.6474, 0.8759, 0.6469, 0.8759, 0.6439, 0.876, 0.636, 0.876, 0.6366, 0.8761, 0.633, 0.876, 0.6474, 0.8759, 0.6439, 0.876, 0.6445, 0.8761, 0.6355, 0.876, 0.636, 0.8761, 0.633, 0.876, 0.6474, 0.876, 0.6445, 0.876, 0.645, 0.8761, 0.6355, 0.8761, 0.633, 0.8762, 0.6326, 0.8761, 0.6479, 0.876, 0.6474, 0.876, 0.645, 0.8762, 0.6351, 0.8761, 0.6355, 0.8762, 0.6326, 0.8761, 0.6479, 0.876, 0.645, 0.8761, 0.6454, 0.8762, 0.6351, 0.8762, 0.6326, 0.8763, 0.6323, 0.8762, 0.6482, 0.8761, 0.6479, 0.8761, 0.6454, 0.8763, 0.6347, 0.8762, 0.6351, 0.8763, 0.6323, 0.8762, 0.6482, 0.8761, 0.6454, 0.8762, 0.6457, 0.8763, 0.6345, 0.8763, 0.6347, 0.8763, 0.6323, 0.8762, 0.6482, 0.8762, 0.6457, 0.8763, 0.646, 0.8763, 0.6345, 0.8763, 0.6323, 0.8764, 0.6321, 0.8763, 0.6484, 0.8762, 0.6482, 0.8763, 0.646, 0.8764, 0.6343, 0.8763, 0.6345, 0.8764, 0.6321, 0.8763, 0.6484, 0.8763, 0.646, 0.8764, 0.6461, 0.8764, 0.6343, 0.8764, 0.6321, 0.8766, 0.632, 0.8764, 0.6485, 0.8763, 0.6484, 0.8764, 0.6461, 0.8765, 0.6343, 0.8764, 0.6343, 0.8766, 0.632, 0.8764, 0.6485, 0.8764, 0.6461, 0.8765, 0.6462, 0.8766, 0.6484, 0.8764, 0.6485, 0.8765, 0.6462, 0.8766, 0.6484, 0.8765, 0.6462, 0.8766, 0.6461, 0.8767, 0.6343, 0.8765, 0.6343, 0.8766, 0.632, 0.8767, 0.6343, 0.8766, 0.632, 0.8767, 0.6321, 0.8766, 0.6484, 0.8766, 0.6461, 0.8767, 0.646, 0.8767, 0.6345, 0.8767, 0.6343, 0.8767, 0.6321, 0.8767, 0.6345, 0.8767, 0.6321, 0.8768, 0.6323, 0.8767, 0.6482, 0.8766, 0.6484, 0.8767, 0.646, 0.8767, 0.6482, 0.8767, 0.646, 0.8768, 0.6457, 0.8768, 0.6347, 0.8767, 0.6345, 0.8768, 0.6323, 0.8768, 0.6347, 0.8768, 0.6323, 0.8769, 0.6326, 0.8768, 0.6479, 0.8767, 0.6482, 0.8768, 0.6457, 0.8769, 0.6351, 0.8768, 0.6347, 0.8769, 0.6326, 0.8768, 0.6479, 0.8768, 0.6457, 0.8768, 0.6454, 0.8769, 0.6351, 0.8769, 0.6326, 0.877, 0.633, 0.8769, 0.6475, 0.8768, 0.6479, 0.8768, 0.6454, 0.877, 0.6355, 0.8769, 0.6351, 0.877, 0.633, 0.8769, 0.6475, 0.8768, 0.6454, 0.8769, 0.645, 0.8771, 0.636, 0.877, 0.6355, 0.877, 0.633, 0.8769, 0.6475, 0.8769, 0.645, 0.877, 0.6445, 0.8771, 0.636, 0.877, 0.633, 0.8771, 0.6336, 0.877, 0.6469, 0.8769, 0.6475, 0.877, 0.6445, 0.8771, 0.6366, 0.8771, 0.636, 0.8771, 0.6336, 0.877, 0.6469, 0.877, 0.6445, 0.8771, 0.6439, 0.8772, 0.6372, 0.8771, 0.6366, 0.8771, 0.6336, 0.877, 0.6469, 0.8771, 0.6439, 0.8771, 0.6433, 0.8772, 0.6372, 0.8771, 0.6336, 0.8772, 0.6342, 0.8771, 0.6463, 0.877, 0.6469, 0.8771, 0.6433, 0.8772, 0.6379, 0.8772, 0.6372, 0.8772, 0.6342, 0.8771, 0.6463, 0.8771, 0.6433, 0.8772, 0.6426, 0.8772, 0.6386, 0.8772, 0.6379, 0.8772, 0.6342, 0.8771, 0.6463, 0.8772, 0.6426, 0.8772, 0.6419, 0.8772, 0.6386, 0.8772, 0.6342, 0.8773, 0.635, 0.8772, 0.6455, 0.8771, 0.6463, 0.8772, 0.6419, 0.8772, 0.6394, 0.8772, 0.6386, 0.8773, 0.635, 0.8772, 0.6455, 0.8772, 0.6419, 0.8772, 0.6411, 0.8772, 0.6403, 0.8772, 0.6394, 0.8773, 0.635, 0.8772, 0.6455, 0.8772, 0.6411, 0.8772, 0.6403, 0.8772, 0.6455, 0.8772, 0.6403, 0.8773, 0.635, 0.8772, 0.6455, 0.8773, 0.635, 0.8774, 0.6359, 0.8773, 0.6446, 0.8772, 0.6455, 0.8774, 0.6359, 0.8773, 0.6446, 0.8774, 0.6359, 0.8774, 0.6368, 0.8774, 0.6437, 0.8773, 0.6446, 0.8774, 0.6368, 0.8774, 0.6437, 0.8774, 0.6368, 0.8775, 0.6379, 0.8774, 0.6426, 0.8774, 0.6437, 0.8775, 0.6379, 0.8774, 0.6426, 0.8775, 0.6379, 0.8775, 0.6391, 0.8775, 0.6415, 0.8774, 0.6426, 0.8775, 0.6391, 0.8775, 0.6415, 0.8775, 0.6391, 0.8775, 0.6403, 0.8794, 0.632, 0.8796, 0.632, 0.8796, 0.6448, 0.8794, 0.632, 0.8796, 0.6448, 0.8794, 0.6448, 0.9565, 0.3881, 0.9565, 0.3934, 0.9565, 0.3806, 0.8692, 0.6231, 0.8709, 0.6231, 0.8709, 0.6253, 0.9245, 0.3785, 0.9245, 0.3806, 0.9245, 0.3732, 0.8692, 0.6231, 0.8709, 0.6253, 0.8692, 0.6253, 0.9461, 0.3757, 0.9461, 0.3764, 0.9461, 0.3767, 0.9461, 0.3757, 0.9461, 0.3767, 0.9461, 0.3769, 0.8692, 0.6271, 0.8692, 0.6283, 0.8692, 0.6286, 0.8692, 0.6264, 0.8692, 0.6271, 0.8692, 0.6286, 0.8692, 0.6264, 0.8692, 0.6286, 0.8692, 0.6289, 0.8692, 0.6264, 0.8692, 0.6289, 0.8692, 0.6292, 0.8692, 0.6258, 0.8692, 0.6264, 0.8692, 0.6292, 0.8692, 0.6258, 0.8692, 0.6292, 0.8692, 0.6295, 0.8692, 0.6258, 0.8692, 0.6295, 0.8692, 0.6298, 0.8692, 0.6253, 0.8692, 0.6258, 0.8692, 0.6298, 0.8692, 0.6253, 0.8692, 0.6298, 0.8691, 0.6301, 0.8692, 0.6253, 0.8691, 0.6301, 0.8691, 0.6303, 0.8691, 0.6248, 0.8692, 0.6253, 0.8691, 0.6303, 0.8691, 0.6248, 0.8691, 0.6303, 0.8691, 0.6306, 0.8691, 0.6248, 0.8691, 0.6306, 0.8691, 0.6309, 0.8691, 0.6244, 0.8691, 0.6248, 0.8691, 0.6309, 0.8691, 0.6244, 0.8691, 0.6309, 0.8691, 0.6312, 0.8691, 0.6244, 0.8691, 0.6312, 0.8689, 0.6287, 0.8689, 0.6287, 0.8691, 0.6312, 0.8689, 0.629, 0.8689, 0.629, 0.8691, 0.6312, 0.8689, 0.6293, 0.8689, 0.6293, 0.8691, 0.6312, 0.8689, 0.6296, 0.8689, 0.6296, 0.8691, 0.6312, 0.8689, 0.6299, 0.8689, 0.6299, 0.8691, 0.6312, 0.8688, 0.6302, 0.8688, 0.6302, 0.8691, 0.6312, 0.8688, 0.6305, 0.8688, 0.6305, 0.8691, 0.6312, 0.8688, 0.6308, 0.8688, 0.6308, 0.8691, 0.6312, 0.8687, 0.6312, 0.869, 0.624, 0.8691, 0.6244, 0.869, 0.6281, 0.9458, 0.3767, 0.946, 0.373, 0.9458, 0.377, 0.9458, 0.377, 0.946, 0.373, 0.9458, 0.3773, 0.869, 0.6237, 0.869, 0.624, 0.869, 0.6276, 0.9458, 0.3762, 0.9459, 0.3726, 0.9458, 0.3764, 0.9458, 0.3764, 0.9459, 0.3726, 0.9458, 0.3767, 0.8689, 0.6234, 0.869, 0.6237, 0.869, 0.6272, 0.9458, 0.3758, 0.9459, 0.3723, 0.9458, 0.3762, 0.9458, 0.3721, 0.9458, 0.3758, 0.9458, 0.3755, 0.8689, 0.6234, 0.869, 0.6269, 0.869, 0.6266, 0.8689, 0.6234, 0.869, 0.6266, 0.8689, 0.6263, 0.8689, 0.6234, 0.8689, 0.6263, 0.8689, 0.6261, 0.8689, 0.6234, 0.8689, 0.6261, 0.8689, 0.6258, 0.8689, 0.6233, 0.8689, 0.6234, 0.8689, 0.6258, 0.8689, 0.6233, 0.8689, 0.6258, 0.8689, 0.6256, 0.8689, 0.6233, 0.8689, 0.6256, 0.8689, 0.6255, 0.8689, 0.6233, 0.8689, 0.6255, 0.8688, 0.6253, 0.8688, 0.6231, 0.8689, 0.6233, 0.8688, 0.6253, 0.8688, 0.6231, 0.8688, 0.6253, 0.8688, 0.6252, 0.8688, 0.6231, 0.8688, 0.6252, 0.8688, 0.6252, 0.8687, 0.6231, 0.8688, 0.6231, 0.8688, 0.6252, 0.8687, 0.6231, 0.8688, 0.6252, 0.8688, 0.6251, 0.8687, 0.6231, 0.8688, 0.6251, 0.8687, 0.6253, 0.8686, 0.6232, 0.8687, 0.6231, 0.8687, 0.6253, 0.8686, 0.6232, 0.8687, 0.6253, 0.8686, 0.6256, 0.8686, 0.6232, 0.8686, 0.6256, 0.8685, 0.6262, 0.8685, 0.6236, 0.8686, 0.6232, 0.8685, 0.6262, 0.8685, 0.6236, 0.8685, 0.6262, 0.8685, 0.6269, 0.8684, 0.6241, 0.8685, 0.6236, 0.8685, 0.6269, 0.8684, 0.6241, 0.8685, 0.6269, 0.8684, 0.6276, 0.8684, 0.6241, 0.8684, 0.6276, 0.8683, 0.6285, 0.8683, 0.6248, 0.8684, 0.6241, 0.8683, 0.6285, 0.8683, 0.6248, 0.8683, 0.6285, 0.8683, 0.6293, 0.8683, 0.6256, 0.8683, 0.6248, 0.8683, 0.6293, 0.8683, 0.6256, 0.8683, 0.6293, 0.8682, 0.63, 0.8682, 0.6264, 0.8683, 0.6256, 0.8682, 0.63, 0.8682, 0.6264, 0.8682, 0.63, 0.8681, 0.6307, 0.8681, 0.6272, 0.8682, 0.6264, 0.8681, 0.6307, 0.8681, 0.6272, 0.8681, 0.6307, 0.868, 0.6313, 0.868, 0.628, 0.8681, 0.6272, 0.868, 0.6313, 0.868, 0.6287, 0.868, 0.628, 0.868, 0.6313, 0.868, 0.6287, 0.868, 0.6313, 0.8679, 0.6316, 0.8679, 0.6292, 0.868, 0.6287, 0.8679, 0.6316, 0.8678, 0.6296, 0.8679, 0.6292, 0.8679, 0.6316, 0.8678, 0.6296, 0.8679, 0.6316, 0.8677, 0.6318, 0.8677, 0.6297, 0.8678, 0.6296, 0.8677, 0.6318, 0.8675, 0.6232, 0.8678, 0.6232, 0.8678, 0.6235, 0.8677, 0.6297, 0.8677, 0.6318, 0.8677, 0.6317, 0.8677, 0.6297, 0.8677, 0.6297, 0.8677, 0.6317, 0.8675, 0.6232, 0.8678, 0.6235, 0.8677, 0.6238, 0.8677, 0.6297, 0.8677, 0.6297, 0.8677, 0.6317, 0.8677, 0.6297, 0.8677, 0.6317, 0.8676, 0.6316, 0.8675, 0.6232, 0.8677, 0.6238, 0.8677, 0.6241, 0.8676, 0.6296, 0.8677, 0.6297, 0.8676, 0.6316, 0.8675, 0.6232, 0.8677, 0.6241, 0.8676, 0.6244, 0.8676, 0.6295, 0.8676, 0.6296, 0.8676, 0.6316, 0.8676, 0.6293, 0.8676, 0.6295, 0.8676, 0.6316, 0.8676, 0.6293, 0.8676, 0.6316, 0.8675, 0.6314, 0.8675, 0.6232, 0.8676, 0.6244, 0.8676, 0.6247, 0.8676, 0.6291, 0.8676, 0.6293, 0.8675, 0.6314, 0.8675, 0.6232, 0.8676, 0.6247, 0.8676, 0.6251, 0.8676, 0.6289, 0.8676, 0.6291, 0.8675, 0.6314, 0.8675, 0.6232, 0.8676, 0.6251, 0.8676, 0.6254, 0.8676, 0.6289, 0.8675, 0.6314, 0.8675, 0.6312, 0.8675, 0.6286, 0.8676, 0.6289, 0.8675, 0.6312, 0.8675, 0.6232, 0.8676, 0.6254, 0.8675, 0.6258, 0.8675, 0.6283, 0.8675, 0.6286, 0.8675, 0.6312, 0.8675, 0.6232, 0.8675, 0.6258, 0.8675, 0.6261, 0.8675, 0.628, 0.8675, 0.6283, 0.8675, 0.6312, 0.8675, 0.6232, 0.8675, 0.6261, 0.8675, 0.6265, 0.8675, 0.6276, 0.8675, 0.628, 0.8675, 0.6312, 0.8675, 0.6232, 0.8675, 0.6265, 0.8675, 0.6269, 0.8675, 0.6276, 0.8675, 0.6312, 0.8674, 0.6309, 0.8675, 0.6272, 0.8675, 0.6276, 0.8674, 0.6309, 0.8675, 0.6232, 0.8675, 0.6269, 0.8675, 0.6272, 0.8675, 0.6232, 0.8675, 0.6272, 0.8674, 0.6309, 0.8675, 0.6232, 0.8674, 0.6309, 0.8674, 0.6305, 0.8674, 0.6235, 0.8675, 0.6232, 0.8674, 0.6305, 0.8674, 0.6238, 0.8674, 0.6235, 0.8674, 0.6305, 0.8674, 0.6238, 0.8674, 0.6305, 0.8673, 0.6301, 0.8674, 0.6242, 0.8674, 0.6238, 0.8673, 0.6301, 0.8674, 0.6242, 0.8673, 0.6301, 0.8673, 0.6297, 0.8674, 0.6245, 0.8674, 0.6242, 0.8673, 0.6297, 0.8673, 0.6248, 0.8674, 0.6245, 0.8673, 0.6297, 0.8673, 0.6248, 0.8673, 0.6297, 0.8673, 0.6292, 0.8673, 0.6252, 0.8673, 0.6248, 0.8673, 0.6292, 0.8673, 0.6256, 0.8673, 0.6252, 0.8673, 0.6292, 0.8673, 0.6256, 0.8673, 0.6292, 0.8673, 0.6287, 0.8673, 0.6259, 0.8673, 0.6256, 0.8673, 0.6287, 0.8673, 0.6263, 0.8673, 0.6259, 0.8673, 0.6287, 0.8673, 0.6263, 0.8673, 0.6287, 0.8673, 0.6281, 0.8673, 0.6267, 0.8673, 0.6263, 0.8673, 0.6281, 0.8673, 0.6271, 0.8673, 0.6267, 0.8673, 0.6281, 0.8673, 0.6271, 0.8673, 0.6281, 0.8673, 0.6275, 0.9295, 0.4638, 0.9295, 0.419, 0.9392, 0.419, 0.9392, 0.4638, 0.9461, 0.3795, 0.9461, 0.3806, 0.9461, 0.3806, 0.9461, 0.3795, 0.8767, 0.3941, 0.8866, 0.3941, 0.8866, 0.439, 0.8767, 0.439, 0.8668, 0.3941, 0.8767, 0.3941, 0.8767, 0.439, 0.8668, 0.439, 0.8767, 0.439, 0.8767, 0.4614, 0.8668, 0.4614, 0.8668, 0.439, 0.8866, 0.439, 0.8866, 0.4614, 0.8767, 0.4614, 0.8767, 0.439, 0.9461, 0.3762, 0.9461, 0.3739, 0.9466, 0.3739, 0.9466, 0.3762, 0.9245, 0.4569, 0.9196, 0.4569, 0.9196, 0.4358, 0.9245, 0.4358, 0.9392, 0.4638, 0.9346, 0.4861, 0.9341, 0.4861, 0.9295, 0.4638, 0.8668, 0.3941, 0.8668, 0.3717, 0.8767, 0.3717, 0.8767, 0.3941, 0.9461, 0.3784, 0.9461, 0.3762, 0.9466, 0.3762, 0.9466, 0.3784, 0.9245, 0.3928, 0.9196, 0.3928, 0.9196, 0.3717, 0.9245, 0.3717, 0.9295, 0.419, 0.9341, 0.3967, 0.9346, 0.3967, 0.9392, 0.419, 0.8767, 0.3941, 0.8767, 0.3717, 0.8866, 0.3717, 0.8866, 0.3941, 0.9348, 0.4256, 0.9344, 0.4265, 0.9344, 0.3817, 0.9348, 0.3826, 0.8958, 0.395, 0.8962, 0.3941, 0.8962, 0.439, 0.8958, 0.4381, 0.8914, 0.374, 0.8912, 0.3717, 0.8917, 0.3717, 0.8914, 0.374, 0.8914, 0.374, 0.8917, 0.3717, 0.8962, 0.3941, 0.8958, 0.395, 0.9182, 0.393, 0.9177, 0.3921, 0.9223, 0.3696, 0.9225, 0.3719, 0.8914, 0.4591, 0.8917, 0.4614, 0.8912, 0.4614, 0.8914, 0.4591, 0.9142, 0.4446, 0.914, 0.4468, 0.9094, 0.4244, 0.9099, 0.4235, 0.8958, 0.4381, 0.8962, 0.439, 0.8917, 0.4614, 0.8914, 0.4591, 0.09155, 0.4521, 0.09312, 0.4237, 0.2335, 0.4315, 0.2319, 0.4599, 0.09155, 0.4521, 0.02362, 0.4342, 0.02363, 0.434, 0.09312, 0.4237, 0.2335, 0.4315, 0.3014, 0.4494, 0.3014, 0.4496, 0.2319, 0.4599, 0.9245, 0.4358, 0.9196, 0.4358, 0.9196, 0.3928, 0.9245, 0.3928, 0.9196, 0.4569, 0.9146, 0.4569, 0.9146, 0.4358, 0.9196, 0.4358, 0.9461, 0.3784, 0.9461, 0.3795, 0.9461, 0.3795, 0.9461, 0.3784, 0.9196, 0.3928, 0.9146, 0.3928, 0.9146, 0.3717, 0.9196, 0.3717, 0.9196, 0.4358, 0.9146, 0.4358, 0.9146, 0.3928, 0.9196, 0.3928])
me_cylinder_002.materials.append(mat_texture)
me_cylinder_002.use_remesh_preserve_volume = False
me_cylinder_002.use_remesh_preserve_attributes = False
me_cylinder_002.use_mirror_vertex_groups = False
me_cylinder_002.update()
me_cylinder_001 = bpy.data.meshes.new('Cylinder.001')
me_cylinder_001.from_pydata([(0.0, 1.0, -1.0), (0.0, 1.0, 1.0), (0.1951, 0.9808, -1.0), (0.1951, 0.9808, 1.0), (0.3827, 0.9239, -1.0), (0.3827, 0.9239, 1.0), (0.5556, 0.8315, -1.0), (0.5556, 0.8315, 1.0), (0.7071, 0.7071, -1.0), (0.7071, 0.7071, 1.0), (0.8315, 0.5556, -1.0), (0.8315, 0.5556, 1.0), (0.9239, 0.3827, -1.0), (0.9239, 0.3827, 1.0), (0.9808, 0.1951, -1.0), (0.9808, 0.1951, 1.0), (1.0, 7.55e-08, -1.0), (1.0, 7.55e-08, 1.0), (0.9808, -0.1951, -1.0), (0.9808, -0.1951, 1.0), (0.9239, -0.3827, -1.0), (0.9239, -0.3827, 1.0), (0.8315, -0.5556, -1.0), (0.8315, -0.5556, 1.0), (0.7071, -0.7071, -1.0), (0.7071, -0.7071, 1.0), (0.5556, -0.8315, -1.0), (0.5556, -0.8315, 1.0), (0.3827, -0.9239, -1.0), (0.3827, -0.9239, 1.0), (0.1951, -0.9808, -1.0), (0.1951, -0.9808, 1.0), (-3.258e-07, -1.0, -1.0), (-3.258e-07, -1.0, 1.0), (-0.1951, -0.9808, -1.0), (-0.1951, -0.9808, 1.0), (-0.3827, -0.9239, -1.0), (-0.3827, -0.9239, 1.0), (-0.5556, -0.8315, -1.0), (-0.5556, -0.8315, 1.0), (-0.7071, -0.7071, -1.0), (-0.7071, -0.7071, 1.0), (-0.8315, -0.5556, -1.0), (-0.8315, -0.5556, 1.0), (-0.9239, -0.3827, -1.0), (-0.9239, -0.3827, 1.0), (-0.9808, -0.1951, -1.0), (-0.9808, -0.1951, 1.0), (-1.0, 9.656e-07, -1.0), (-1.0, 9.656e-07, 1.0), (-0.9808, 0.1951, -1.0), (-0.9808, 0.1951, 1.0), (-0.9239, 0.3827, -1.0), (-0.9239, 0.3827, 1.0), (-0.8315, 0.5556, -1.0), (-0.8315, 0.5556, 1.0), (-0.7071, 0.7071, -1.0), (-0.7071, 0.7071, 1.0), (-0.5556, 0.8315, -1.0), (-0.5556, 0.8315, 1.0), (-0.3827, 0.9239, -1.0), (-0.3827, 0.9239, 1.0), (-0.1951, 0.9808, -1.0), (-0.1951, 0.9808, 1.0), (0.05347, 1.0, 0.4027), (-22.33, 1.0, 1.51), (22.44, 1.0, 1.51), (-22.33, 1.0, 1.51), (0.05347, 1.0, 0.4027), (22.44, 1.0, 1.51), (-22.33, 1.09, 1.51), (0.05347, 1.09, 0.4027), (22.44, 1.09, 1.51), (-14.55, 1.09, 1.382), (0.05347, 1.09, 0.6595), (14.65, 1.09, 1.382)], [], [(0, 1, 3, 2), (2, 3, 5, 4), (4, 5, 7, 6), (6, 7, 9, 8), (8, 9, 11, 10), (10, 11, 13, 12), (12, 13, 15, 14), (14, 15, 17, 16), (16, 17, 19, 18), (18, 19, 21, 20), (20, 21, 23, 22), (22, 23, 25, 24), (24, 25, 27, 26), (26, 27, 29, 28), (28, 29, 31, 30), (30, 31, 33, 32), (32, 33, 35, 34), (34, 35, 37, 36), (36, 37, 39, 38), (38, 39, 41, 40), (40, 41, 43, 42), (42, 43, 45, 44), (44, 45, 47, 46), (46, 47, 49, 48), (48, 49, 51, 50), (50, 51, 53, 52), (52, 53, 55, 54), (54, 55, 57, 56), (56, 57, 59, 58), (58, 59, 61, 60), (3, 1, 63, 61, 59, 57, 55, 53, 51, 49, 47, 45, 43, 41, 39, 37, 35, 33, 31, 29, 27, 25, 23, 21, 19, 17, 15, 13, 11, 9, 7, 5), (60, 61, 63, 62), (62, 63, 1, 0), (0, 2, 4, 6, 8, 10, 12, 14, 16, 18, 20, 22, 24, 26, 28, 30, 32, 34, 36, 38, 40, 42, 44, 46, 48, 50, 52, 54, 56, 58, 60, 62), (65, 64, 66), (69, 68, 71, 72), (66, 64, 68, 69), (65, 66, 69, 67), (64, 65, 67, 68), (72, 71, 74, 75), (67, 69, 72, 70), (68, 67, 70, 71), (73, 75, 74), (70, 72, 75, 73), (71, 70, 73, 74)])
_uv = me_cylinder_001.uv_layers.new(name='UVMap')
_uv.uv.foreach_set('vector', [0.7858, 0.5203, 0.7858, 0.4629, 0.7928, 0.4629, 0.7928, 0.5203, 0.7928, 0.5203, 0.7928, 0.4629, 0.7997, 0.4629, 0.7997, 0.5203, 0.7997, 0.5203, 0.7997, 0.4629, 0.8061, 0.4629, 0.8061, 0.5203, 0.8061, 0.5203, 0.8061, 0.4629, 0.812, 0.4629, 0.812, 0.5203, 0.812, 0.5203, 0.812, 0.4629, 0.8169, 0.4629, 0.8169, 0.5203, 0.8427, 0.406, 0.8427, 0.3485, 0.8486, 0.3485, 0.8486, 0.406, 0.8486, 0.406, 0.8486, 0.3485, 0.855, 0.3485, 0.855, 0.406, 0.855, 0.406, 0.855, 0.3485, 0.8619, 0.3485, 0.8619, 0.406, 0.8619, 0.406, 0.8619, 0.3485, 0.8689, 0.3485, 0.8689, 0.406, 0.8689, 0.406, 0.8689, 0.3485, 0.8758, 0.3485, 0.8758, 0.406, 0.8758, 0.406, 0.8758, 0.3485, 0.8823, 0.3485, 0.8823, 0.406, 0.8823, 0.406, 0.8823, 0.3485, 0.8881, 0.3485, 0.8881, 0.406, 0.7666, 0.4054, 0.7666, 0.4629, 0.7608, 0.4629, 0.7608, 0.4054, 0.7608, 0.4054, 0.7608, 0.4629, 0.7543, 0.4629, 0.7543, 0.4054, 0.7543, 0.4054, 0.7543, 0.4629, 0.7474, 0.4629, 0.7474, 0.4054, 0.7474, 0.4054, 0.7474, 0.4629, 0.7404, 0.4629, 0.7404, 0.4054, 0.7404, 0.4054, 0.7404, 0.4629, 0.7336, 0.4629, 0.7336, 0.4054, 0.7336, 0.4054, 0.7336, 0.4629, 0.7271, 0.4629, 0.7271, 0.4054, 0.7271, 0.4054, 0.7271, 0.4629, 0.7213, 0.4629, 0.7213, 0.4054, 0.7213, 0.4054, 0.7213, 0.4629, 0.7163, 0.4629, 0.7163, 0.4054, 0.8169, 0.4054, 0.8169, 0.4629, 0.8111, 0.4629, 0.8111, 0.4054, 0.8111, 0.4054, 0.8111, 0.4629, 0.8046, 0.4629, 0.8046, 0.4054, 0.8046, 0.4054, 0.8046, 0.4629, 0.7978, 0.4629, 0.7978, 0.4054, 0.7978, 0.4054, 0.7978, 0.4629, 0.7907, 0.4629, 0.7907, 0.4054, 0.7907, 0.4054, 0.7907, 0.4629, 0.7839, 0.4629, 0.7839, 0.4054, 0.7839, 0.4054, 0.7839, 0.4629, 0.7774, 0.4629, 0.7774, 0.4054, 0.7774, 0.4054, 0.7774, 0.4629, 0.7716, 0.4629, 0.7716, 0.4054, 0.7716, 0.4054, 0.7716, 0.4629, 0.7666, 0.4629, 0.7666, 0.4054, 0.7617, 0.5203, 0.7617, 0.4629, 0.7666, 0.4629, 0.7666, 0.5203, 0.7666, 0.5203, 0.7666, 0.4629, 0.7724, 0.4629, 0.7724, 0.5203, 0.856, 0.406, 0.8629, 0.4071, 0.8694, 0.4092, 0.8752, 0.4124, 0.8801, 0.4163, 0.884, 0.421, 0.8867, 0.4262, 0.8881, 0.4318, 0.8881, 0.4374, 0.8867, 0.4429, 0.884, 0.4481, 0.8801, 0.4528, 0.8752, 0.4568, 0.8694, 0.4599, 0.8629, 0.4621, 0.856, 0.4632, 0.849, 0.4632, 0.8421, 0.4621, 0.8357, 0.4599, 0.8298, 0.4568, 0.8249, 0.4528, 0.821, 0.4481, 0.8183, 0.4429, 0.8169, 0.4374, 0.8169, 0.4318, 0.8183, 0.4262, 0.821, 0.421, 0.8249, 0.4163, 0.8298, 0.4124, 0.8357, 0.4092, 0.8421, 0.4071, 0.849, 0.406, 0.7724, 0.5203, 0.7724, 0.4629, 0.7789, 0.4629, 0.7789, 0.5203, 0.7789, 0.5203, 0.7789, 0.4629, 0.7858, 0.4629, 0.7858, 0.5203, 0.8881, 0.4889, 0.8881, 0.4945, 0.8867, 0.5001, 0.884, 0.5053, 0.8801, 0.51, 0.8752, 0.5139, 0.8694, 0.5171, 0.8629, 0.5192, 0.856, 0.5203, 0.849, 0.5203, 0.8421, 0.5192, 0.8357, 0.5171, 0.8298, 0.5139, 0.8249, 0.51, 0.821, 0.5053, 0.8183, 0.5001, 0.8169, 0.4945, 0.8169, 0.4889, 0.8183, 0.4834, 0.821, 0.4782, 0.8249, 0.4735, 0.8298, 0.4695, 0.8357, 0.4664, 0.8421, 0.4642, 0.849, 0.4632, 0.856, 0.4632, 0.8629, 0.4642, 0.8694, 0.4664, 0.8752, 0.4695, 0.8801, 0.4735, 0.884, 0.4782, 0.8867, 0.4834, 0.4704, 0.6057, 0.6126, 0.6057, 0.6126, 0.7479, 0.0, 0.0, 1.0, 0.0, 1.0, 1.0, 0.0, 1.0, 0.0, 0.0, 1.0, 0.0, 1.0, 1.0, 0.0, 1.0, 0.0, 0.0, 1.0, 0.0, 1.0, 1.0, 0.0, 1.0, 0.0, 0.0, 1.0, 0.0, 1.0, 1.0, 0.0, 1.0, 0.2872, 0.3227, 0.2872, 0.5143, 0.2649, 0.481, 0.2649, 0.356, 0.0, 0.0, 1.0, 0.0, 1.0, 1.0, 0.0, 1.0, 0.0, 0.0, 1.0, 0.0, 1.0, 1.0, 0.0, 1.0, 0.4782, 0.5814, 0.5782, 0.5814, 0.5782, 0.6814, 0.09548, 0.4185, 0.2872, 0.3227, 0.2649, 0.356, 0.1399, 0.4185, 0.2872, 0.5143, 0.09548, 0.4185, 0.1399, 0.4185, 0.2649, 0.481])
me_cylinder_001.materials.append(mat_texture)
me_cylinder_001.use_remesh_preserve_volume = False
me_cylinder_001.use_remesh_preserve_attributes = False
me_cylinder_001.use_mirror_vertex_groups = False
me_cylinder_001.update()
me_cutext = bpy.data.meshes.new('CUText')
me_cutext.from_pydata([(1.955, 0.682, 0.0), (1.955, 0.0, 0.0), (2.053, 0.0, 0.0), (2.053, 0.295, 0.0), (2.155, 0.295, 0.0), (2.193, 0.2967, 0.0), (2.227, 0.3017, 0.0), (2.258, 0.3098, 0.0), (2.285, 0.3207, 0.0), (2.309, 0.3343, 0.0), (2.329, 0.3504, 0.0), (2.346, 0.3686, 0.0), (2.36, 0.3889, 0.0), (2.371, 0.411, 0.0), (2.379, 0.4347, 0.0), (2.383, 0.4598, 0.0), (2.385, 0.486, 0.0), (2.384, 0.5125, 0.0), (2.379, 0.538, 0.0), (2.372, 0.5622, 0.0), (2.362, 0.5848, 0.0), (2.349, 0.6057, 0.0), (2.332, 0.6245, 0.0), (2.313, 0.6411, 0.0), (2.29, 0.6552, 0.0), (2.265, 0.6666, 0.0), (2.236, 0.675, 0.0), (2.204, 0.6802, 0.0), (2.168, 0.682, 0.0), (2.053, 0.594, 0.0), (2.168, 0.594, 0.0), (2.189, 0.5929, 0.0), (2.207, 0.5898, 0.0), (2.224, 0.5848, 0.0), (2.238, 0.5781, 0.0), (2.249, 0.5701, 0.0), (2.259, 0.5608, 0.0), (2.267, 0.5504, 0.0), (2.274, 0.5392, 0.0), (2.278, 0.5273, 0.0), (2.282, 0.5151, 0.0), (2.283, 0.5025, 0.0), (2.284, 0.49, 0.0), (2.283, 0.4736, 0.0), (2.28, 0.4585, 0.0), (2.276, 0.4446, 0.0), (2.269, 0.432, 0.0), (2.261, 0.4208, 0.0), (2.251, 0.411, 0.0), (2.24, 0.4026, 0.0), (2.228, 0.3956, 0.0), (2.214, 0.3902, 0.0), (2.198, 0.3862, 0.0), (2.182, 0.3838, 0.0), (2.164, 0.383, 0.0), (2.053, 0.383, 0.0), (1.107, 0.341, 0.0), (1.11, 0.2953, 0.0), (1.118, 0.2508, 0.0), (1.133, 0.2083, 0.0), (1.152, 0.168, 0.0), (1.176, 0.1307, 0.0), (1.205, 0.09663, 0.0), (1.239, 0.06645, 0.0), (1.278, 0.04063, 0.0), (1.32, 0.01967, 0.0), (1.367, 0.004079, 0.0), (1.417, -0.005646, 0.0), (1.471, -0.009, 0.0), (1.527, -0.005627, 0.0), (1.579, 0.004148, 0.0), (1.626, 0.01981, 0.0), (1.669, 0.04085, 0.0), (1.708, 0.06675, 0.0), (1.742, 0.097, 0.0), (1.771, 0.1311, 0.0), (1.796, 0.1685, 0.0), (1.815, 0.2087, 0.0), (1.829, 0.2512, 0.0), (1.837, 0.2955, 0.0), (1.84, 0.341, 0.0), (1.837, 0.3878, 0.0), (1.828, 0.4329, 0.0), (1.814, 0.4758, 0.0), (1.795, 0.5162, 0.0), (1.77, 0.5535, 0.0), (1.741, 0.5872, 0.0), (1.707, 0.6171, 0.0), (1.668, 0.6425, 0.0), (1.625, 0.663, 0.0), (1.578, 0.6783, 0.0), (1.527, 0.6877, 0.0), (1.473, 0.691, 0.0), (1.419, 0.6877, 0.0), (1.369, 0.6782, 0.0), (1.323, 0.6629, 0.0), (1.28, 0.6423, 0.0), (1.241, 0.6168, 0.0), (1.207, 0.5869, 0.0), (1.178, 0.553, 0.0), (1.153, 0.5157, 0.0), (1.133, 0.4754, 0.0), (1.119, 0.4326, 0.0), (1.11, 0.3876, 0.0), (1.208, 0.341, 0.0), (1.21, 0.3776, 0.0), (1.217, 0.4123, 0.0), (1.228, 0.4449, 0.0), (1.243, 0.4751, 0.0), (1.262, 0.5026, 0.0), (1.284, 0.5272, 0.0), (1.309, 0.5488, 0.0), (1.337, 0.5669, 0.0), (1.367, 0.5815, 0.0), (1.401, 0.5922, 0.0), (1.436, 0.5987, 0.0), (1.473, 0.601, 0.0), (1.51, 0.5987, 0.0), (1.546, 0.5922, 0.0), (1.579, 0.5815, 0.0), (1.61, 0.5669, 0.0), (1.638, 0.5488, 0.0), (1.663, 0.5273, 0.0), (1.685, 0.5026, 0.0), (1.704, 0.4751, 0.0), (1.719, 0.4449, 0.0), (1.73, 0.4123, 0.0), (1.737, 0.3776, 0.0), (1.739, 0.341, 0.0), (1.737, 0.3046, 0.0), (1.73, 0.27, 0.0), (1.719, 0.2375, 0.0), (1.704, 0.2074, 0.0), (1.685, 0.1798, 0.0), (1.663, 0.1551, 0.0), (1.638, 0.1335, 0.0), (1.61, 0.1153, 0.0), (1.579, 0.1007, 0.0), (1.546, 0.08991, 0.0), (1.51, 0.08327, 0.0), (1.473, 0.081, 0.0), (1.436, 0.08327, 0.0), (1.401, 0.08991, 0.0), (1.367, 0.1007, 0.0), (1.337, 0.1153, 0.0), (1.309, 0.1335, 0.0), (1.284, 0.1551, 0.0), (1.262, 0.1798, 0.0), (1.243, 0.2074, 0.0), (1.228, 0.2375, 0.0), (1.217, 0.27, 0.0), (1.21, 0.3046, 0.0), (1.045, 0.682, 0.0), (0.475, 0.682, 0.0), (0.475, 0.594, 0.0), (0.711, 0.594, 0.0), (0.711, 0.0, 0.0), (0.809, 0.0, 0.0), (0.809, 0.594, 0.0), (1.045, 0.594, 0.0), (0.399, 0.643, 0.0), (0.3869, 0.6507, 0.0), (0.3747, 0.6577, 0.0), (0.3623, 0.664, 0.0), (0.3498, 0.6697, 0.0), (0.3372, 0.6747, 0.0), (0.3245, 0.679, 0.0), (0.3117, 0.6827, 0.0), (0.2989, 0.6857, 0.0), (0.2859, 0.688, 0.0), (0.273, 0.6897, 0.0), (0.26, 0.6907, 0.0), (0.247, 0.691, 0.0), (0.2167, 0.6895, 0.0), (0.1883, 0.6852, 0.0), (0.1619, 0.6782, 0.0), (0.1378, 0.6685, 0.0), (0.116, 0.6563, 0.0), (0.09663, 0.6416, 0.0), (0.07989, 0.6247, 0.0), (0.06589, 0.6055, 0.0), (0.05477, 0.5843, 0.0), (0.04665, 0.561, 0.0), (0.04169, 0.5359, 0.0), (0.04, 0.509, 0.0), (0.0458, 0.4656, 0.0), (0.06185, 0.4284, 0.0), (0.08609, 0.3962, 0.0), (0.1165, 0.368, 0.0), (0.151, 0.3429, 0.0), (0.1875, 0.3197, 0.0), (0.224, 0.2976, 0.0), (0.2585, 0.2753, 0.0), (0.2889, 0.2519, 0.0), (0.3131, 0.2265, 0.0), (0.3292, 0.1978, 0.0), (0.335, 0.165, 0.0), (0.3343, 0.1553, 0.0), (0.3321, 0.1454, 0.0), (0.3283, 0.1355, 0.0), (0.3231, 0.1258, 0.0), (0.3163, 0.1165, 0.0), (0.308, 0.1077, 0.0), (0.2981, 0.0998, 0.0), (0.2866, 0.09285, 0.0), (0.2734, 0.08709, 0.0), (0.2586, 0.08273, 0.0), (0.2421, 0.07997, 0.0), (0.224, 0.079, 0.0), (0.2073, 0.07973, 0.0), (0.1909, 0.08189, 0.0), (0.1746, 0.08547, 0.0), (0.1587, 0.09044, 0.0), (0.143, 0.0968, 0.0), (0.1276, 0.1045, 0.0), (0.1126, 0.1135, 0.0), (0.098, 0.1239, 0.0), (0.0838, 0.1355, 0.0), (0.07004, 0.1484, 0.0), (0.05677, 0.1626, 0.0), (0.044, 0.178, 0.0), (0.044, 0.054, 0.0), (0.05832, 0.04373, 0.0), (0.0728, 0.0344, 0.0), (0.08748, 0.02602, 0.0), (0.1024, 0.01856, 0.0), (0.1176, 0.01201, 0.0), (0.1331, 0.006375, 0.0), (0.149, 0.001634, 0.0), (0.1653, -0.002222, 0.0), (0.182, -0.005203, 0.0), (0.1991, -0.007319, 0.0), (0.2168, -0.008582, 0.0), (0.235, -0.009, 0.0), (0.2619, -0.007403, 0.0), (0.2873, -0.002727, 0.0), (0.3113, 0.004859, 0.0), (0.3334, 0.01519, 0.0), (0.3536, 0.02808, 0.0), (0.3718, 0.04338, 0.0), (0.3876, 0.0609, 0.0), (0.4009, 0.08048, 0.0), (0.4116, 0.102, 0.0), (0.4195, 0.1251, 0.0), (0.4243, 0.1499, 0.0), (0.426, 0.176, 0.0), (0.4202, 0.2259, 0.0), (0.4041, 0.2679, 0.0), (0.3799, 0.3032, 0.0), (0.3495, 0.333, 0.0), (0.315, 0.3587, 0.0), (0.2785, 0.3812, 0.0), (0.242, 0.4021, 0.0), (0.2075, 0.4223, 0.0), (0.1771, 0.4432, 0.0), (0.1529, 0.466, 0.0), (0.1368, 0.4918, 0.0), (0.131, 0.522, 0.0), (0.1319, 0.5337, 0.0), (0.1346, 0.5447, 0.0), (0.139, 0.5549, 0.0), (0.145, 0.5643, 0.0), (0.1525, 0.5729, 0.0), (0.1614, 0.5805, 0.0), (0.1716, 0.5871, 0.0), (0.183, 0.5927, 0.0), (0.1955, 0.5971, 0.0), (0.2091, 0.6003, 0.0), (0.2236, 0.6023, 0.0), (0.239, 0.603, 0.0), (0.2507, 0.6027, 0.0), (0.2628, 0.6016, 0.0), (0.2753, 0.5996, 0.0), (0.288, 0.5968, 0.0), (0.3011, 0.593, 0.0), (0.3145, 0.5881, 0.0), (0.3281, 0.5821, 0.0), (0.342, 0.5749, 0.0), (0.356, 0.5663, 0.0), (0.3702, 0.5564, 0.0), (0.3845, 0.545, 0.0), (0.399, 0.532, 0.0), (1.142, -6.838, -0.5392), (1.135, 0.1528, -0.1881), (1.123, -6.838, -0.5409), (1.116, 0.1529, -0.1898), (1.104, -6.838, -0.5465), (1.097, 0.1531, -0.1954), (1.087, -6.838, -0.5556), (1.08, 0.1536, -0.2045), (1.071, -6.837, -0.5679), (1.064, 0.1542, -0.2168), (1.059, -6.836, -0.5829), (1.052, 0.1549, -0.2318), (1.049, -6.835, -0.6001), (1.042, 0.1558, -0.249), (1.044, -6.835, -0.6188), (1.037, 0.1567, -0.2677), (1.041, -6.834, -0.6382), (1.034, 0.1577, -0.2871), (1.043, -6.833, -0.6577), (1.036, 0.1586, -0.3066), (1.049, -6.832, -0.6765), (1.042, 0.1596, -0.3254), (1.058, -6.831, -0.6939), (1.051, 0.1605, -0.3428), (1.07, -6.83, -0.7091), (1.063, 0.1612, -0.358), (1.085, -6.829, -0.7216), (1.078, 0.1619, -0.3705), (1.102, -6.829, -0.731), (1.095, 0.1624, -0.3799), (1.121, -6.828, -0.7368), (1.114, 0.1627, -0.3857), (1.141, -6.828, -0.7389), (1.134, 0.1628, -0.3878), (1.16, -6.828, -0.7372), (1.153, 0.1627, -0.3861), (1.179, -6.829, -0.7316), (1.172, 0.1625, -0.3805), (1.196, -6.829, -0.7225), (1.189, 0.162, -0.3714), (1.212, -6.83, -0.7102), (1.205, 0.1614, -0.3592), (1.224, -6.83, -0.6952), (1.217, 0.1607, -0.3441), (1.234, -6.831, -0.678), (1.227, 0.1598, -0.3269), (1.239, -6.832, -0.6593), (1.232, 0.1589, -0.3082), (1.241, -6.833, -0.6399), (1.234, 0.1579, -0.2888), (1.24, -6.834, -0.6204), (1.233, 0.157, -0.2693), (1.234, -6.835, -0.6016), (1.227, 0.156, -0.2505), (1.225, -6.836, -0.5842), (1.218, 0.1551, -0.2331), (1.213, -6.837, -0.569), (1.206, 0.1544, -0.2179), (1.198, -6.837, -0.5565), (1.191, 0.1537, -0.2054), (1.18, -6.838, -0.5471), (1.173, 0.1532, -0.196), (1.162, -6.838, -0.5413), (1.155, 0.1529, -0.1902), (3.127, 0.3813, -0.1067), (2.125, 2.11, -0.0117), (0.1255, 2.107, 0.00463), (-0.8727, 0.3756, -0.07408), (0.129, -1.353, -0.1691), (2.129, -1.35, -0.1854), (3.037, 0.3811, -0.106), (2.08, 2.032, -0.01525), (0.1707, 2.029, 0.0003425), (-0.7825, 0.3758, -0.07482), (0.174, -1.275, -0.1656), (2.084, -1.272, -0.1812)], [], [(1, 0, 29), (29, 0, 28), (29, 28, 27), (29, 27, 26), (29, 26, 25), (29, 25, 24), (29, 24, 23), (29, 23, 22), (29, 22, 21), (29, 21, 30), (30, 21, 20), (1, 29, 55), (31, 30, 20), (32, 31, 20), (33, 32, 20), (33, 20, 19), (34, 33, 19), (35, 34, 19), (36, 35, 19), (36, 19, 18), (37, 36, 18), (38, 37, 18), (39, 38, 18), (39, 18, 17), (40, 39, 17), (41, 40, 17), (41, 17, 16), (42, 41, 16), (43, 42, 16), (43, 16, 15), (44, 43, 15), (44, 15, 14), (45, 44, 14), (46, 45, 14), (46, 14, 13), (47, 46, 13), (48, 47, 13), (48, 13, 12), (49, 48, 12), (50, 49, 12), (51, 50, 12), (52, 51, 12), (52, 12, 11), (53, 52, 11), (54, 53, 11), (1, 55, 3), (3, 55, 54), (3, 54, 11), (3, 11, 10), (3, 10, 9), (3, 9, 8), (3, 8, 7), (3, 7, 6), (3, 6, 5), (3, 5, 4), (1, 3, 2), (93, 92, 91), (93, 91, 90), (94, 93, 90), (94, 90, 89), (95, 94, 89), (95, 89, 88), (96, 95, 88), (96, 88, 87), (97, 96, 87), (97, 87, 86), (98, 97, 116), (116, 97, 86), (98, 116, 115), (117, 116, 86), (118, 117, 86), (98, 115, 114), (119, 118, 86), (98, 114, 113), (119, 86, 85), (99, 98, 113), (120, 119, 85), (99, 113, 112), (121, 120, 85), (99, 112, 111), (121, 85, 84), (100, 99, 111), (122, 121, 84), (100, 111, 110), (123, 122, 84), (100, 110, 109), (123, 84, 83), (101, 100, 109), (124, 123, 83), (101, 109, 108), (124, 83, 82), (102, 101, 108), (125, 124, 82), (102, 108, 107), (126, 125, 82), (102, 107, 106), (126, 82, 81), (103, 102, 106), (127, 126, 81), (103, 106, 105), (127, 81, 80), (56, 103, 105), (128, 127, 80), (56, 105, 104), (57, 56, 104), (57, 104, 151), (129, 128, 80), (129, 80, 79), (57, 151, 150), (130, 129, 79), (130, 79, 78), (58, 57, 150), (58, 150, 149), (131, 130, 78), (131, 78, 77), (59, 58, 149), (132, 131, 77), (59, 149, 148), (132, 77, 76), (60, 59, 148), (133, 132, 76), (60, 148, 147), (134, 133, 76), (60, 147, 146), (134, 76, 75), (61, 60, 146), (135, 134, 75), (61, 146, 145), (136, 135, 75), (61, 145, 144), (136, 75, 74), (62, 61, 144), (137, 136, 74), (62, 144, 143), (138, 137, 74), (62, 143, 142), (138, 74, 73), (63, 62, 142), (139, 138, 73), (63, 142, 141), (140, 139, 73), (63, 141, 140), (63, 140, 73), (63, 73, 72), (64, 63, 72), (64, 72, 71), (65, 64, 71), (65, 71, 70), (66, 65, 70), (66, 70, 69), (67, 66, 69), (67, 69, 68), (154, 153, 152), (154, 152, 159), (155, 154, 159), (156, 155, 158), (158, 155, 159), (156, 158, 157), (173, 172, 171), (173, 171, 170), (173, 170, 169), (174, 173, 169), (174, 169, 168), (174, 168, 167), (175, 174, 167), (175, 167, 166), (175, 166, 165), (176, 175, 165), (176, 165, 164), (176, 164, 163), (177, 176, 163), (177, 163, 162), (177, 162, 161), (178, 177, 161), (178, 161, 160), (178, 160, 273), (273, 160, 274), (274, 160, 275), (275, 160, 276), (276, 160, 277), (277, 160, 278), (278, 160, 279), (279, 160, 280), (280, 160, 281), (179, 178, 271), (271, 178, 272), (272, 178, 273), (180, 179, 269), (269, 179, 270), (270, 179, 271), (181, 180, 268), (268, 180, 269), (181, 268, 267), (181, 267, 266), (181, 266, 265), (181, 265, 264), (181, 264, 263), (182, 181, 263), (182, 263, 262), (182, 262, 261), (182, 261, 260), (183, 182, 260), (183, 260, 259), (183, 259, 258), (184, 183, 258), (184, 258, 257), (184, 257, 256), (185, 184, 256), (185, 256, 255), (185, 255, 254), (186, 185, 254), (186, 254, 253), (187, 186, 253), (187, 253, 252), (187, 252, 251), (188, 187, 251), (188, 251, 250), (189, 188, 250), (189, 250, 249), (190, 189, 249), (190, 249, 248), (191, 190, 248), (191, 248, 247), (192, 191, 247), (193, 192, 247), (193, 247, 246), (194, 193, 246), (195, 194, 246), (195, 246, 245), (196, 195, 245), (221, 220, 219), (196, 245, 244), (197, 196, 244), (221, 219, 218), (198, 197, 244), (198, 244, 243), (221, 218, 217), (199, 198, 243), (221, 217, 216), (200, 199, 243), (201, 200, 243), (201, 243, 242), (221, 216, 215), (202, 201, 242), (221, 215, 214), (203, 202, 242), (221, 214, 213), (203, 242, 241), (204, 203, 241), (221, 213, 212), (205, 204, 241), (221, 212, 211), (206, 205, 241), (221, 211, 210), (207, 206, 241), (221, 210, 209), (207, 241, 240), (208, 207, 240), (221, 209, 208), (221, 208, 240), (221, 240, 239), (222, 221, 239), (223, 222, 239), (223, 239, 238), (224, 223, 238), (224, 238, 237), (225, 224, 237), (226, 225, 237), (226, 237, 236), (227, 226, 236), (228, 227, 236), (228, 236, 235), (229, 228, 235), (230, 229, 235), (230, 235, 234), (231, 230, 234), (232, 231, 234), (232, 234, 233), (282, 284, 285, 283), (284, 286, 287, 285), (286, 288, 289, 287), (288, 290, 291, 289), (290, 292, 293, 291), (292, 294, 295, 293), (294, 296, 297, 295), (296, 298, 299, 297), (298, 300, 301, 299), (300, 302, 303, 301), (302, 304, 305, 303), (304, 306, 307, 305), (306, 308, 309, 307), (308, 310, 311, 309), (310, 312, 313, 311), (312, 314, 315, 313), (314, 316, 317, 315), (316, 318, 319, 317), (318, 320, 321, 319), (320, 322, 323, 321), (322, 324, 325, 323), (324, 326, 327, 325), (326, 328, 329, 327), (328, 330, 331, 329), (330, 332, 333, 331), (332, 334, 335, 333), (334, 336, 337, 335), (336, 338, 339, 337), (338, 340, 341, 339), (340, 342, 343, 341), (285, 287, 289, 291, 293, 295, 297, 299, 301, 303, 305, 307, 309, 311, 313, 315, 317, 319, 321, 323, 325, 327, 329, 331, 333, 335, 337, 339, 341, 343, 345, 283), (342, 344, 345, 343), (344, 282, 283, 345), (282, 344, 342, 340, 338, 336, 334, 332, 330, 328, 326, 324, 322, 320, 318, 316, 314, 312, 310, 308, 306, 304, 302, 300, 298, 296, 294, 292, 290, 288, 286, 284), (347, 346, 351, 350, 349, 348), (350, 351, 357, 356), (348, 349, 355, 354), (346, 347, 353, 352), (351, 346, 352, 357), (349, 350, 356, 355), (347, 348, 354, 353)])
_uv = me_cutext.uv_layers.new(name='UVMap')
_uv.uv.foreach_set('vector', [0.0, 0.0, 0.0, 0.0, 0.0, 0.0, 0.0, 0.0, 0.0, 0.0, 0.0, 0.0, 0.0, 0.0, 0.0, 0.0, 0.0, 0.0, 0.0, 0.0, 0.0, 0.0, 0.0, 0.0, 0.0, 0.0, 0.0, 0.0, 0.0, 0.0, 0.0, 0.0, 0.0, 0.0, 0.0, 0.0, 0.0, 0.0, 0.0, 0.0, 0.0, 0.0, 0.0, 0.0, 0.0, 0.0, 0.0, 0.0, 0.0, 0.0, 0.0, 0.0, 0.0, 0.0, 0.0, 0.0, 0.0, 0.0, 0.0, 0.0, 0.0, 0.0, 0.0, 0.0, 0.0, 0.0, 0.0, 0.0, 0.0, 0.0, 0.0, 0.0, 0.0, 0.0, 0.0, 0.0, 0.0, 0.0, 0.0, 0.0, 0.0, 0.0, 0.0, 0.0, 0.0, 0.0, 0.0, 0.0, 0.0, 0.0, 0.0, 0.0, 0.0, 0.0, 0.0, 0.0, 0.0, 0.0, 0.0, 0.0, 0.0, 0.0, 0.0, 0.0, 0.0, 0.0, 0.0, 0.0, 0.0, 0.0, 0.0, 0.0, 0.0, 0.0, 0.0, 0.0, 0.0, 0.0, 0.0, 0.0, 0.0, 0.0, 0.0, 0.0, 0.0, 0.0, 0.0, 0.0, 0.0, 0.0, 0.0, 0.0, 0.0, 0.0, 0.0, 0.0, 0.0, 0.0, 0.0, 0.0, 0.0, 0.0, 0.0, 0.0, 0.0, 0.0, 0.0, 0.0, 0.0, 0.0, 0.0, 0.0, 0.0, 0.0, 0.0, 0.0, 0.0, 0.0, 0.0, 0.0, 0.0, 0.0, 0.0, 0.0, 0.0, 0.0, 0.0, 0.0, 0.0, 0.0, 0.0, 0.0, 0.0, 0.0, 0.0, 0.0, 0.0, 0.0, 0.0, 0.0, 0.0, 0.0, 0.0, 0.0, 0.0, 0.0, 0.0, 0.0, 0.0, 0.0, 0.0, 0.0, 0.0, 0.0, 0.0, 0.0, 0.0, 0.0, 0.0, 0.0, 0.0, 0.0, 0.0, 0.0, 0.0, 0.0, 0.0, 0.0, 0.0, 0.0, 0.0, 0.0, 0.0, 0.0, 0.0, 0.0, 0.0, 0.0, 0.0, 0.0, 0.0, 0.0, 0.0, 0.0, 0.0, 0.0, 0.0, 0.0, 0.0, 0.0, 0.0, 0.0, 0.0, 0.0, 0.0, 0.0, 0.0, 0.0, 0.0, 0.0, 0.0, 0.0, 0.0, 0.0, 0.0, 0.0, 0.0, 0.0, 0.0, 0.0, 0.0, 0.0, 0.0, 0.0, 0.0, 0.0, 0.0, 0.0, 0.0, 0.0, 0.0, 0.0, 0.0, 0.0, 0.0, 0.0, 0.0, 0.0, 0.0, 0.0, 0.0, 0.0, 0.0, 0.0, 0.0, 0.0, 0.0, 0.0, 0.0, 0.0, 0.0, 0.0, 0.0, 0.0, 0.0, 0.0, 0.0, 0.0, 0.0, 0.0, 0.0, 0.0, 0.0, 0.0, 0.0, 0.0, 0.0, 0.0, 0.0, 0.0, 0.0, 0.0, 0.0, 0.0, 0.0, 0.0, 0.0, 0.0, 0.0, 0.0, 0.0, 0.0, 0.0, 0.0, 0.0, 0.0, 0.0, 0.0, 0.0, 0.0, 0.0, 0.0, 0.0, 0.0, 0.0, 0.0, 0.0, 0.0, 0.0, 0.0, 0.0, 0.0, 0.0, 0.0, 0.0, 0.0, 0.0, 0.0, 0.0, 0.0, 0.0, 0.0, 0.0, 0.0, 0.0, 0.0, 0.0, 0.0, 0.0, 0.0, 0.0, 0.0, 0.0, 0.0, 0.0, 0.0, 0.0, 0.0, 0.0, 0.0, 0.0, 0.0, 0.0, 0.0, 0.0, 0.0, 0.0, 0.0, 0.0, 0.0, 0.0, 0.0, 0.0, 0.0, 0.0, 0.0, 0.0, 0.0, 0.0, 0.0, 0.0, 0.0, 0.0, 0.0, 0.0, 0.0, 0.0, 0.0, 0.0, 0.0, 0.0, 0.0, 0.0, 0.0, 0.0, 0.0, 0.0, 0.0, 0.0, 0.0, 0.0, 0.0, 0.0, 0.0, 0.0, 0.0, 0.0, 0.0, 0.0, 0.0, 0.0, 0.0, 0.0, 0.0, 0.0, 0.0, 0.0, 0.0, 0.0, 0.0, 0.0, 0.0, 0.0, 0.0, 0.0, 0.0, 0.0, 0.0, 0.0, 0.0, 0.0, 0.0, 0.0, 0.0, 0.0, 0.0, 0.0, 0.0, 0.0, 0.0, 0.0, 0.0, 0.0, 0.0, 0.0, 0.0, 0.0, 0.0, 0.0, 0.0, 0.0, 0.0, 0.0, 0.0, 0.0, 0.0, 0.0, 0.0, 0.0, 0.0, 0.0, 0.0, 0.0, 0.0, 0.0, 0.0, 0.0, 0.0, 0.0, 0.0, 0.0, 0.0, 0.0, 0.0, 0.0, 0.0, 0.0, 0.0, 0.0, 0.0, 0.0, 0.0, 0.0, 0.0, 0.0, 0.0, 0.0, 0.0, 0.0, 0.0, 0.0, 0.0, 0.0, 0.0, 0.0, 0.0, 0.0, 0.0, 0.0, 0.0, 0.0, 0.0, 0.0, 0.0, 0.0, 0.0, 0.0, 0.0, 0.0, 0.0, 0.0, 0.0, 0.0, 0.0, 0.0, 0.0, 0.0, 0.0, 0.0, 0.0, 0.0, 0.0, 0.0, 0.0, 0.0, 0.0, 0.0, 0.0, 0.0, 0.0, 0.0, 0.0, 0.0, 0.0, 0.0, 0.0, 0.0, 0.0, 0.0, 0.0, 0.0, 0.0, 0.0, 0.0, 0.0, 0.0, 0.0, 0.0, 0.0, 0.0, 0.0, 0.0, 0.0, 0.0, 0.0, 0.0, 0.0, 0.0, 0.0, 0.0, 0.0, 0.0, 0.0, 0.0, 0.0, 0.0, 0.0, 0.0, 0.0, 0.0, 0.0, 0.0, 0.0, 0.0, 0.0, 0.0, 0.0, 0.0, 0.0, 0.0, 0.0, 0.0, 0.0, 0.0, 0.0, 0.0, 0.0, 0.0, 0.0, 0.0, 0.0, 0.0, 0.0, 0.0, 0.0, 0.0, 0.0, 0.0, 0.0, 0.0, 0.0, 0.0, 0.0, 0.0, 0.0, 0.0, 0.0, 0.0, 0.0, 0.0, 0.0, 0.0, 0.0, 0.0, 0.0, 0.0, 0.0, 0.0, 0.0, 0.0, 0.0, 0.0, 0.0, 0.0, 0.0, 0.0, 0.0, 0.0, 0.0, 0.0, 0.0, 0.0, 0.0, 0.0, 0.0, 0.0, 0.0, 0.0, 0.0, 0.0, 0.0, 0.0, 0.0, 0.0, 0.0, 0.0, 0.0, 0.0, 0.0, 0.0, 0.0, 0.0, 0.0, 0.0, 0.0, 0.0, 0.0, 0.0, 0.0, 0.0, 0.0, 0.0, 0.0, 0.0, 0.0, 0.0, 0.0, 0.0, 0.0, 0.0, 0.0, 0.0, 0.0, 0.0, 0.0, 0.0, 0.0, 0.0, 0.0, 0.0, 0.0, 0.0, 0.0, 0.0, 0.0, 0.0, 0.0, 0.0, 0.0, 0.0, 0.0, 0.0, 0.0, 0.0, 0.0, 0.0, 0.0, 0.0, 0.0, 0.0, 0.0, 0.0, 0.0, 0.0, 0.0, 0.0, 0.0, 0.0, 0.0, 0.0, 0.0, 0.0, 0.0, 0.0, 0.0, 0.0, 0.0, 0.0, 0.0, 0.0, 0.0, 0.0, 0.0, 0.0, 0.0, 0.0, 0.0, 0.0, 0.0, 0.0, 0.0, 0.0, 0.0, 0.0, 0.0, 0.0, 0.0, 0.0, 0.0, 0.0, 0.0, 0.0, 0.0, 0.0, 0.0, 0.0, 0.0, 0.0, 0.0, 0.0, 0.0, 0.0, 0.0, 0.0, 0.0, 0.0, 0.0, 0.0, 0.0, 0.0, 0.0, 0.0, 0.0, 0.0, 0.0, 0.0, 0.0, 0.0, 0.0, 0.0, 0.0, 0.0, 0.0, 0.0, 0.0, 0.0, 0.0, 0.0, 0.0, 0.0, 0.0, 0.0, 0.0, 0.0, 0.0, 0.0, 0.0, 0.0, 0.0, 0.0, 0.0, 0.0, 0.0, 0.0, 0.0, 0.0, 0.0, 0.0, 0.0, 0.0, 0.0, 0.0, 0.0, 0.0, 0.0, 0.0, 0.0, 0.0, 0.0, 0.0, 0.0, 0.0, 0.0, 0.0, 0.0, 0.0, 0.0, 0.0, 0.0, 0.0, 0.0, 0.0, 0.0, 0.0, 0.0, 0.0, 0.0, 0.0, 0.0, 0.0, 0.0, 0.0, 0.0, 0.0, 0.0, 0.0, 0.0, 0.0, 0.0, 0.0, 0.0, 0.0, 0.0, 0.0, 0.0, 0.0, 0.0, 0.0, 0.0, 0.0, 0.0, 0.0, 0.0, 0.0, 0.0, 0.0, 0.0, 0.0, 0.0, 0.0, 0.0, 0.0, 0.0, 0.0, 0.0, 0.0, 0.0, 0.0, 0.0, 0.0, 0.0, 0.0, 0.0, 0.0, 0.0, 0.0, 0.0, 0.0, 0.0, 0.0, 0.0, 0.0, 0.0, 0.0, 0.0, 0.0, 0.0, 0.0, 0.0, 0.0, 0.0, 0.0, 0.0, 0.0, 0.0, 0.0, 0.0, 0.0, 0.0, 0.0, 0.0, 0.0, 0.0, 0.0, 0.0, 0.0, 0.0, 0.0, 0.0, 0.0, 0.0, 0.0, 0.0, 0.0, 0.0, 0.0, 0.0, 0.0, 0.0, 0.0, 0.0, 0.0, 0.0, 0.0, 0.0, 0.0, 0.0, 0.0, 0.0, 0.0, 0.0, 0.0, 0.0, 0.0, 0.0, 0.0, 0.0, 0.0, 0.0, 0.0, 0.0, 0.0, 0.0, 0.0, 0.0, 0.0, 0.0, 0.0, 0.0, 0.0, 0.0, 0.0, 0.0, 0.0, 0.0, 0.0, 0.0, 0.0, 0.0, 0.0, 0.0, 0.0, 0.0, 0.0, 0.0, 0.0, 0.0, 0.0, 0.0, 0.0, 0.0, 0.0, 0.0, 0.0, 0.0, 0.0, 0.0, 0.0, 0.0, 0.0, 0.0, 0.0, 0.0, 0.0, 0.0, 0.0, 0.0, 0.0, 0.0, 0.0, 0.0, 0.0, 0.0, 0.0, 0.0, 0.0, 0.0, 0.0, 0.0, 0.0, 0.0, 0.0, 0.0, 0.0, 0.0, 0.0, 0.0, 0.0, 0.0, 0.0, 0.0, 0.0, 0.0, 0.0, 0.0, 0.0, 0.0, 0.0, 0.0, 0.0, 0.0, 0.0, 0.0, 0.0, 0.0, 0.0, 0.0, 0.0, 0.0, 0.0, 0.0, 0.0, 0.0, 0.0, 0.0, 0.0, 0.0, 0.0, 0.0, 0.0, 0.0, 0.0, 0.0, 0.0, 0.0, 0.0, 0.0, 0.0, 0.0, 0.0, 0.0, 0.0, 0.0, 0.0, 0.0, 0.0, 0.0, 0.0, 0.0, 0.0, 0.0, 0.0, 0.0, 0.0, 0.0, 0.0, 0.0, 0.0, 0.0, 0.0, 0.0, 0.0, 0.0, 0.0, 0.0, 0.0, 0.0, 0.0, 0.0, 0.0, 0.0, 0.0, 0.0, 0.0, 0.0, 0.0, 0.0, 0.0, 0.0, 0.0, 0.0, 0.0, 0.0, 0.0, 0.0, 0.0, 0.0, 0.0, 0.0, 0.0, 0.0, 0.0, 0.0, 0.0, 0.0, 0.0, 0.0, 0.0, 0.0, 0.0, 0.0, 0.0, 0.0, 0.0, 0.0, 0.0, 0.0, 0.0, 0.0, 0.0, 0.0, 0.0, 0.0, 0.0, 0.0, 0.0, 0.0, 0.0, 0.0, 0.0, 0.0, 0.0, 0.0, 0.0, 0.0, 0.0, 0.0, 0.0, 0.0, 0.0, 0.0, 0.0, 0.0, 0.0, 0.0, 0.0, 0.0, 0.0, 0.0, 0.0, 0.0, 0.0, 0.0, 0.0, 0.0, 0.0, 0.0, 0.0, 0.0, 0.0, 0.0, 0.0, 0.0, 0.0, 0.0, 0.0, 0.0, 0.0, 0.0, 0.0, 0.0, 0.0, 0.0, 0.0, 0.0, 0.0, 0.0, 0.0, 0.0, 0.0, 0.0, 0.0, 0.0, 0.0, 0.0, 0.0, 0.0, 0.0, 0.0, 0.0, 0.0, 0.0, 0.0, 0.0, 0.0, 0.0, 0.0, 0.0, 0.0, 0.0, 0.0, 0.0, 0.0, 0.0, 0.0, 0.0, 0.0, 0.0, 0.0, 0.0, 0.0, 0.0, 0.0, 0.0, 0.0, 0.0, 0.0, 0.0, 0.0, 0.0, 0.0, 0.0, 0.0, 0.0, 0.0, 0.0, 0.0, 0.0, 0.0, 0.0, 0.0, 0.0, 0.0, 0.0, 0.0, 0.0, 0.0, 0.0, 0.0, 0.0, 0.0, 0.0, 0.0, 0.0, 0.0, 0.0, 0.0, 0.0, 0.0, 0.0, 0.0, 0.0, 0.0, 0.0, 0.0, 0.0, 0.0, 0.0, 0.0, 0.0, 0.0, 0.0, 0.0, 0.0, 0.0, 0.0, 0.0, 0.0, 0.0, 0.0, 0.0, 0.0, 0.0, 0.0, 0.0, 0.0, 0.0, 0.0, 0.0, 0.0, 0.0, 0.0, 0.0, 0.0, 0.0, 0.0, 0.0, 0.0, 0.0, 0.0, 0.0, 0.0, 0.0, 0.0, 0.0, 0.0, 0.0, 0.0, 0.0, 0.0, 0.0, 0.0, 0.0, 0.0, 0.0, 0.0, 0.0, 0.0, 0.0, 0.0, 0.0, 0.0, 0.0, 0.0, 0.0, 0.0, 0.0, 0.0, 0.0, 0.0, 0.0, 0.0, 0.0, 0.0, 0.0, 0.0, 0.0, 0.0, 0.0, 0.0, 0.0, 0.0, 0.0, 0.0, 0.0, 0.0, 0.0, 0.0, 0.0, 0.0, 0.0, 0.0, 0.0, 0.0, 0.0, 0.0, 0.0, 0.0, 0.0, 0.0, 0.0, 0.0, 0.0, 0.0, 0.0, 0.0, 0.0, 0.0, 0.0, 0.0, 0.0, 0.0, 0.0, 0.0, 0.0, 0.0, 0.0, 0.0, 0.0, 0.0, 0.0, 0.0, 0.0, 0.0, 0.0, 0.0, 0.0, 0.0, 0.0, 0.0, 0.0, 0.0, 0.0, 0.0, 0.0, 0.0, 0.0, 0.0, 0.0, 0.0, 0.0, 0.0, 0.0, 0.0, 0.0, 0.0, 0.0, 0.0, 0.0, 0.0, 0.0, 0.0, 0.0, 0.0, 0.0, 0.0, 0.0, 0.0, 0.0, 0.0, 0.0, 0.0, 0.0, 0.0, 0.0, 0.0, 0.0, 0.0, 0.0, 0.0, 0.0, 0.0, 0.0, 0.0, 0.0, 0.0, 0.0, 0.0, 0.0, 0.0, 0.0, 0.0, 0.0, 0.0, 0.0, 0.0, 0.0, 0.0, 0.0, 0.0, 0.0, 0.0, 0.0, 0.0, 0.0, 0.0, 0.0, 0.0, 0.0, 0.0, 0.0, 0.0, 0.0, 0.0, 0.0, 0.0, 0.0, 0.0, 0.0, 0.0, 0.0, 0.0, 0.0, 0.0, 0.0, 0.0, 0.0, 0.0, 0.0, 0.0, 0.0, 0.0, 0.0, 0.0, 0.0, 0.0, 0.0, 0.0, 0.0, 0.0, 0.0, 0.0, 0.0, 0.0, 0.0, 0.0, 0.0, 0.0, 0.0, 0.0, 0.0, 0.0, 0.0, 0.0, 0.0, 0.0, 0.0, 0.0, 0.0, 0.0, 0.0, 0.0, 0.0, 0.0, 0.0, 0.0, 0.0, 0.0, 0.0, 0.0, 0.0, 0.0, 0.0, 0.0, 0.0, 0.0, 0.0, 0.0, 0.0, 0.0, 0.0, 0.0, 0.0, 0.0, 0.0, 0.0, 0.0, 0.0, 0.0, 0.0, 0.0, 0.0, 0.0, 0.0, 0.0, 0.0, 0.0, 0.0, 0.0, 0.0, 0.0, 0.0, 0.0, 0.0, 0.0, 0.0, 0.0, 0.0, 0.0, 0.0, 0.0, 0.0, 0.0, 0.0, 0.0, 0.0, 0.0, 0.0, 0.0, 0.0, 0.0, 0.0, 0.0, 0.0, 0.0, 0.0, 0.0, 0.0, 0.0, 0.0, 0.0, 0.0, 0.0, 0.0, 0.0, 0.0, 0.0, 0.0, 0.0, 0.0, 0.0, 0.0, 0.0, 0.0, 0.0, 0.0, 0.0, 0.0, 0.0, 0.0, 0.0, 0.0, 0.0, 0.0, 0.0, 0.0, 0.0, 0.0, 0.0, 0.0, 0.0, 0.0, 0.0, 0.0, 0.0, 0.0, 0.0, 0.0, 0.0, 0.0, 0.0, 0.0, 0.0, 0.0, 0.0, 0.0, 0.0, 0.0, 0.0, 0.0, 0.0, 0.0, 0.0, 0.0, 0.0, 0.0, 0.0, 0.0, 0.0, 0.0, 0.0, 0.0, 0.0, 0.0, 0.0, 0.0, 0.0, 0.0, 0.0, 0.0, 0.0, 0.0, 0.0, 0.0, 0.0, 0.0, 0.0, 0.0, 0.0, 0.0, 0.0, 0.0, 0.0, 0.0, 0.0, 0.0, 0.0, 0.0, 0.0, 0.0, 0.0, 0.0, 0.0, 0.0, 0.0, 0.0, 0.0, 0.0, 0.8032, 0.3702, 0.7991, 0.3702, 0.7991, 0.4036, 0.8032, 0.4036, 0.7991, 0.3702, 0.7951, 0.3702, 0.7951, 0.4036, 0.7991, 0.4036, 0.7951, 0.3702, 0.7913, 0.3702, 0.7913, 0.4036, 0.7951, 0.4036, 0.7913, 0.3702, 0.7879, 0.3702, 0.7879, 0.4036, 0.7913, 0.4036, 0.7879, 0.3702, 0.7851, 0.3702, 0.7851, 0.4036, 0.7879, 0.4036, 0.77, 0.4367, 0.7667, 0.4367, 0.7667, 0.4702, 0.77, 0.4702, 0.7667, 0.4367, 0.7629, 0.4367, 0.7629, 0.4702, 0.7667, 0.4702, 0.7629, 0.4367, 0.7589, 0.4367, 0.7589, 0.4702, 0.7629, 0.4702, 0.7589, 0.4367, 0.7548, 0.4367, 0.7548, 0.4702, 0.7589, 0.4702, 0.7548, 0.4367, 0.7508, 0.4367, 0.7508, 0.4702, 0.7548, 0.4702, 0.7508, 0.4367, 0.747, 0.4367, 0.747, 0.4702, 0.7508, 0.4702, 0.747, 0.4367, 0.7436, 0.4367, 0.7436, 0.4702, 0.747, 0.4702, 0.8144, 0.4371, 0.8177, 0.4371, 0.8177, 0.4036, 0.8144, 0.4036, 0.8177, 0.4371, 0.8215, 0.4371, 0.8215, 0.4036, 0.8177, 0.4036, 0.8215, 0.4371, 0.8255, 0.4371, 0.8255, 0.4036, 0.8215, 0.4036, 0.8255, 0.4371, 0.8296, 0.4371, 0.8296, 0.4036, 0.8255, 0.4036, 0.8296, 0.4371, 0.8336, 0.4371, 0.8336, 0.4036, 0.8296, 0.4036, 0.8336, 0.4371, 0.8374, 0.4371, 0.8374, 0.4036, 0.8336, 0.4036, 0.8374, 0.4371, 0.8408, 0.4371, 0.8408, 0.4036, 0.8374, 0.4036, 0.8408, 0.4371, 0.8436, 0.4371, 0.8436, 0.4036, 0.8408, 0.4036, 0.7851, 0.4371, 0.7885, 0.4371, 0.7885, 0.4036, 0.7851, 0.4036, 0.7885, 0.4371, 0.7922, 0.4371, 0.7922, 0.4036, 0.7885, 0.4036, 0.7922, 0.4371, 0.7962, 0.4371, 0.7962, 0.4036, 0.7922, 0.4036, 0.7962, 0.4371, 0.8003, 0.4371, 0.8003, 0.4036, 0.7962, 0.4036, 0.8003, 0.4371, 0.8043, 0.4371, 0.8043, 0.4036, 0.8003, 0.4036, 0.8043, 0.4371, 0.8081, 0.4371, 0.8081, 0.4036, 0.8043, 0.4036, 0.8081, 0.4371, 0.8115, 0.4371, 0.8115, 0.4036, 0.8081, 0.4036, 0.8115, 0.4371, 0.8144, 0.4371, 0.8144, 0.4036, 0.8115, 0.4036, 0.8172, 0.3702, 0.8144, 0.3702, 0.8144, 0.4036, 0.8172, 0.4036, 0.8144, 0.3702, 0.811, 0.3702, 0.811, 0.4036, 0.8144, 0.4036, 0.7623, 0.4367, 0.7664, 0.4367, 0.7704, 0.4361, 0.7742, 0.4348, 0.7776, 0.433, 0.7804, 0.4307, 0.7827, 0.428, 0.7843, 0.4249, 0.7851, 0.4217, 0.7851, 0.4185, 0.7843, 0.4152, 0.7827, 0.4122, 0.7804, 0.4095, 0.7776, 0.4072, 0.7742, 0.4053, 0.7704, 0.4041, 0.7664, 0.4035, 0.7623, 0.4035, 0.7583, 0.4041, 0.7545, 0.4053, 0.7512, 0.4072, 0.7483, 0.4095, 0.746, 0.4122, 0.7444, 0.4152, 0.7436, 0.4185, 0.7436, 0.4217, 0.7444, 0.4249, 0.746, 0.428, 0.7483, 0.4307, 0.7512, 0.433, 0.7545, 0.4348, 0.7583, 0.4361, 0.811, 0.3702, 0.8072, 0.3702, 0.8072, 0.4036, 0.811, 0.4036, 0.8072, 0.3702, 0.8032, 0.3702, 0.8032, 0.4036, 0.8072, 0.4036, 0.7436, 0.3885, 0.7444, 0.3917, 0.746, 0.3947, 0.7483, 0.3974, 0.7512, 0.3997, 0.7545, 0.4016, 0.7583, 0.4028, 0.7623, 0.4035, 0.7664, 0.4035, 0.7704, 0.4028, 0.7742, 0.4016, 0.7776, 0.3997, 0.7804, 0.3974, 0.7827, 0.3947, 0.7843, 0.3917, 0.7851, 0.3885, 0.7851, 0.3852, 0.7843, 0.382, 0.7827, 0.3789, 0.7804, 0.3762, 0.7776, 0.3739, 0.7742, 0.3721, 0.7704, 0.3708, 0.7664, 0.3702, 0.7623, 0.3702, 0.7583, 0.3708, 0.7545, 0.3721, 0.7512, 0.3739, 0.7483, 0.3762, 0.746, 0.3789, 0.7444, 0.382, 0.7436, 0.3852, 0.1925, 0.507, 0.2609, 0.4675, 0.2609, 0.3885, 0.1925, 0.349, 0.1241, 0.3885, 0.1241, 0.4675, 0.5024, 0.4014, 0.5974, 0.4014, 0.5974, 0.4965, 0.5024, 0.4965, 0.5024, 0.4014, 0.5974, 0.4014, 0.5974, 0.4965, 0.5024, 0.4965, 0.5024, 0.4014, 0.5974, 0.4014, 0.5974, 0.4965, 0.5024, 0.4965, 0.5024, 0.4014, 0.5974, 0.4014, 0.5974, 0.4965, 0.5024, 0.4965, 0.5024, 0.4014, 0.5974, 0.4014, 0.5974, 0.4965, 0.5024, 0.4965, 0.5024, 0.4014, 0.5974, 0.4014, 0.5974, 0.4965, 0.5024, 0.4965])
me_cutext.materials.append(mat_texture)
me_cutext.use_remesh_preserve_volume = False
me_cutext.use_remesh_preserve_attributes = False
me_cutext.use_mirror_vertex_groups = False
me_cutext.auto_texspace = False
me_cutext.update()

# ---- objects
ob_stop3 = bpy.data.objects.new('Stop3', me_cylinder_002)
ob_stop1 = bpy.data.objects.new('Stop1', me_cylinder_001)
ob_stop2 = bpy.data.objects.new('Stop2', me_cutext)
ob_lamp = bpy.data.objects.new('Lamp', light_lamp)
ob_camera = bpy.data.objects.new('Camera', cam_camera)

# ---- transforms, parenting, visibility, modifiers, constraints
ob_stop3.location = (1.191, 0.9071, 3.496)
ob_stop3.scale = (0.1, -0.1, 3.542)
ob_stop3.lineart.crease_threshold = 0.0
ob_stop1.location = (6.951, 0.0, 3.538)
ob_stop1.scale = (0.1, 0.1, 3.5)
ob_stop1.lineart.crease_threshold = 0.0
ob_stop2.location = (-1.923, 0.2862, 6.815)
ob_stop2.rotation_euler = (1.521, 0.000996, 3.133)
ob_stop2.lineart.crease_threshold = 0.0
ob_lamp.location = (0.02565, 6.13, 5.904)
ob_lamp.rotation_euler = (0.6503, 0.05522, 10.37)
ob_lamp.lock_rotations_4d = False
ob_lamp.empty_display_type = 'ARROWS'
ob_lamp.color = (0.0, 0.0, 0.0, 0.0)
ob_lamp.lineart.crease_threshold = 0.0
ob_camera.location = (1.476, 18.46, 7.658)
ob_camera.rotation_euler = (1.397, 0.007128, 3.133)
ob_camera.lock_rotations_4d = False
ob_camera.empty_display_type = 'ARROWS'
ob_camera.color = (0.0, 0.0, 0.0, 0.0)
ob_camera.display_type = 'WIRE'
ob_camera.lineart.crease_threshold = 0.0

# ---- collection membership
col_collection_1.objects.link(ob_stop3)
col_collection_1.objects.link(ob_stop1)
col_collection_1.objects.link(ob_stop2)
col_collection_1.objects.link(ob_lamp)
col_collection_1.objects.link(ob_camera)

# ---- scene / render settings (as saved in the file)
scene.camera = ob_camera
scene.frame_start = 1; scene.frame_end = 250; scene.frame_set(1)
scene.render.engine = 'CYCLES'
scene.render.resolution_percentage = 50
scene.render.dither_intensity = 0.0
scene.cycles.use_denoising = False
scene.cycles.samples = 128
scene.cycles.sampling_pattern = 'TABULATED_SOBOL'
scene.cycles.use_adaptive_sampling = False
scene.cycles.use_light_tree = False
scene.cycles.blur_glossy = 0.0
scene.cycles.sample_clamp_indirect = 0.0
scene.view_settings.view_transform = 'Standard'
bpy.context.view_layer.update()
